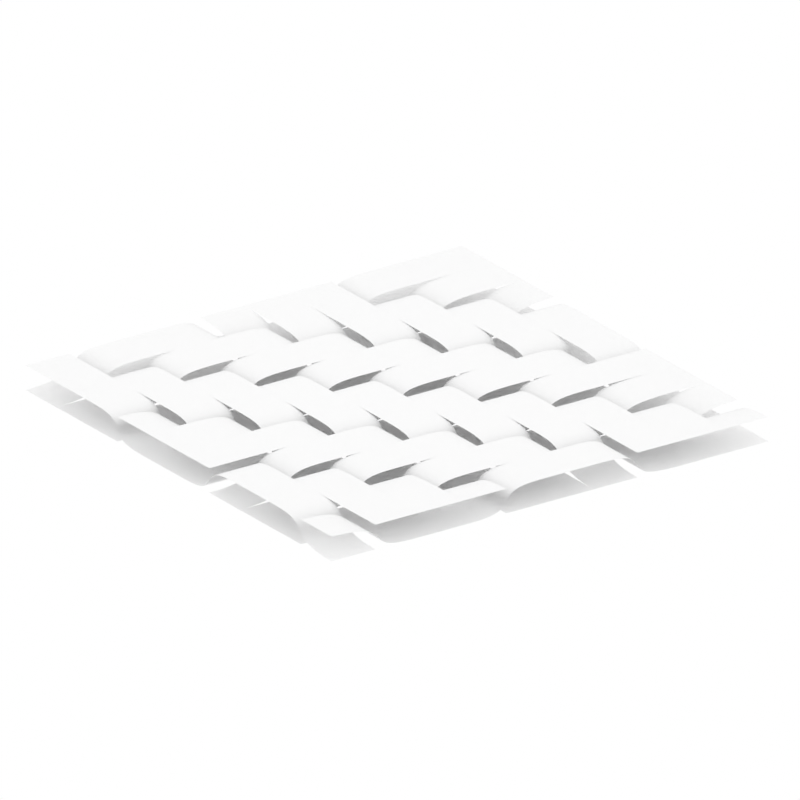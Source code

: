 # Source: untitled2.blend  (saved by Blender 3.5.8; exported with 4.5.12 LTS)
import bpy
from mathutils import Matrix  # noqa: F401  (used for matrix-valued properties, if any)

bpy.ops.wm.read_factory_settings(use_empty=True)
scene = bpy.context.scene
scene.name = 'Scene'

# ---- collections
col_edgecollection = bpy.data.collections.new('EdgeCollection'); scene.collection.children.link(col_edgecollection)
col_edgecollection.hide_viewport = True

# ---- images (referenced by path relative to the original .blend; pixels are not part of the script)
import os
ASSET_DIR = os.environ.get("B2B_ASSET_DIR", "")  # directory of the original .blend (textures are referenced by path, not embedded)
HERE = os.path.dirname(os.path.abspath(__file__))  # packed textures are extracted next to this script under _unpacked/

def load_image(name, relpath, width, height, colorspace="sRGB"):
    """Load a texture the original file referenced (path relative to the .blend, or extracted next to this script)."""
    p = next((c for c in (os.path.join(HERE, relpath), os.path.join(ASSET_DIR, relpath)) if relpath and os.path.exists(c)), "")
    if p:
        img = bpy.data.images.load(p, check_existing=True)
        img.name = name
    else:  # same state as the original file: an image datablock whose file is absent (Cycles renders it pink)
        img = bpy.data.images.new(name, width, height)
        img.source = "FILE"
        img.filepath = "//" + (relpath or name)
    img.colorspace_settings.name = colorspace
    return img
img_bamboo_wood_semigloss_albedo_png = load_image('bamboo-wood-semigloss-albedo.png', 'bamboo-wood-semigloss-albedo.png', 1024, 1024, 'sRGB')
img_bamboo_wood_semigloss_metal_png = load_image('bamboo-wood-semigloss-metal.png', 'bamboo-wood-semigloss-metal.png', 1024, 1024, 'Non-Color')
img_bamboo_wood_semigloss_roughness_png = load_image('bamboo-wood-semigloss-roughness.png', 'bamboo-wood-semigloss-roughness.png', 1024, 1024, 'Non-Color')
img_bamboo_wood_semigloss_normal_png = load_image('bamboo-wood-semigloss-normal.png', 'bamboo-wood-semigloss-normal.png', 1024, 1024, 'Non-Color')
img_scythian_tombs_2_1k_hdr = load_image('scythian_tombs_2_1k.hdr', 'scythian_tombs_2_1k.hdr', 1024, 1024, 'Linear Rec.709')

# ---- materials (node trees are filled in below, after node groups)
mat_pipeshader = bpy.data.materials.new('pipeshader')
mat_pipeshader.use_raytrace_refraction = True
mat_pipeshader.use_screen_refraction = True
mat_pipeshader.thickness_mode = 'SLAB'

# ---- node groups
ng_pipes = bpy.data.node_groups.new('pipes', 'GeometryNodeTree')
_s = ng_pipes.interface.new_socket(name='Geometry', in_out='OUTPUT', socket_type='NodeSocketGeometry')
_s = ng_pipes.interface.new_socket(name='Geometry', in_out='INPUT', socket_type='NodeSocketGeometry')
_s = ng_pipes.interface.new_socket(name='Q_PRE_UP', in_out='INPUT', socket_type='NodeSocketInt')
_s.default_value = 10000
_s = ng_pipes.interface.new_socket(name='Q_PRE_DOWN', in_out='INPUT', socket_type='NodeSocketInt')
_s.default_value = -2
_s = ng_pipes.interface.new_socket(name='Q_POST', in_out='INPUT', socket_type='NodeSocketInt')
_s.default_value = 10000
_s = ng_pipes.interface.new_socket(name='General Trim', in_out='INPUT', socket_type='NodeSocketFloat')
_s.subtype = 'FACTOR'
_s.default_value = 1.0
_s.min_value = 0.0
_s.max_value = 1.0
_s = ng_pipes.interface.new_socket(name='Strip Start', in_out='INPUT', socket_type='NodeSocketVector')
_s.subtype = 'TRANSLATION'
_s.default_value = (0.4, 0.0, 0.0)
_s = ng_pipes.interface.new_socket(name='Strip End', in_out='INPUT', socket_type='NodeSocketVector')
_s.subtype = 'TRANSLATION'
_s.default_value = (-0.4, 0.0, 0.0)
_s = ng_pipes.interface.new_socket(name='Pipe Radius', in_out='INPUT', socket_type='NodeSocketFloat')
_s.subtype = 'DISTANCE'
_s.default_value = 0.35
_s.min_value = 0.0
_s = ng_pipes.interface.new_socket(name='Shade Smooth', in_out='INPUT', socket_type='NodeSocketBool')
_s.default_value = True
_s = ng_pipes.interface.new_socket(name='pipe_strip', in_out='INPUT', socket_type='NodeSocketBool')
_s.default_value = True
_s = ng_pipes.interface.new_socket(name='Resolution', in_out='INPUT', socket_type='NodeSocketInt')
_s.default_value = 64
_s.min_value = 3
_s.max_value = 512
ng_pipes.is_modifier = True
# nodes of 'pipes' reference scene objects; filled in after objects exist

# ---- material node trees
mat_pipeshader.use_nodes = True; mat_pipeshader.node_tree.nodes.clear()
_N = mat_pipeshader.node_tree.nodes; _L = mat_pipeshader.node_tree.links
n0 = _N.new('NodeFrame'); n0.name = 'Frame'; n0.location = (470, 1830)
n0.label = 'Mapping'
n0.width = 450
n1 = _N.new('NodeFrame'); n1.name = 'Frame.001'; n1.location = (1084, 1890)
n1.label = 'Textures'
n1.width = 357
n2 = _N.new('ShaderNodeBsdfDiffuse'); n2.name = 'Diffuse BSDF'; n2.location = (321, 510)
n2.inputs[1].default_value = 1.0
n3 = _N.new('ShaderNodeBevel'); n3.name = 'Bevel'; n3.location = (-96, -433)
n3.samples = 12
n3.inputs[0].default_value = 1.75
n4 = _N.new('ShaderNodeTexCoord'); n4.name = 'Texture Coordinate'; n4.location = (-920, 700)
n5 = _N.new('ShaderNodeAmbientOcclusion'); n5.name = 'Ambient Occlusion.001'; n5.location = (-180, 940)
n5.samples = 64
n5.only_local = True
n5.inputs[1].default_value = 2.99
n6 = _N.new('ShaderNodeValToRGB'); n6.name = 'ColorRamp.002'; n6.location = (40, 920)
while len(n6.color_ramp.elements) > 1: n6.color_ramp.elements.remove(n6.color_ramp.elements[-1])
n6.color_ramp.elements[0].position = 0.4364; n6.color_ramp.elements[0].color = (0.0, 0.0, 0.0, 1.0)
_e = n6.color_ramp.elements.new(0.6073); _e.color = (1.0, 1.0, 1.0, 1.0)
n7 = _N.new('ShaderNodeHueSaturation'); n7.name = 'Hue Saturation Value'; n7.location = (-180, 500)
n7.inputs[0].default_value = 0.0
n7.inputs[2].default_value = 0.09
n8 = _N.new('ShaderNodeMapping'); n8.name = 'Mapping'; n8.location = (-700, 720)
n8.inputs[2].default_value = (0.0, 0.0, 0.7243)
n9 = _N.new('ShaderNodeMapping'); n9.name = 'Mapping.001'; n9.location = (-700, 360)
n9.hide = True
n9.inputs[2].default_value = (0.0, 0.0, 0.2519)
n10 = _N.new('ShaderNodeTexWave'); n10.name = 'Wave Texture.001'; n10.location = (-400, 620)
n10.bands_direction = 'Y'
n10.wave_profile = 'TRI'
n10.inputs[1].default_value = 18.9
n11 = _N.new('ShaderNodeTexWave'); n11.name = 'Wave Texture'; n11.location = (-400, 720)
n11.wave_profile = 'TRI'
n11.inputs[1].default_value = 18.9
n12 = _N.new('ShaderNodeShaderToRGB'); n12.name = 'Shader to RGB'; n12.location = (130, 1080)
n13 = _N.new('ShaderNodeBsdfDiffuse'); n13.name = 'Diffuse BSDF.001'; n13.location = (-120, 1100)
n14 = _N.new('ShaderNodeMix'); n14.name = 'Mix.001'; n14.location = (360, 840)
n14.data_type = 'RGBA'
n14.inputs[7].default_value = (1.0, 1.0, 1.0, 1.0)
n15 = _N.new('ShaderNodeMapping'); n15.name = 'Mapping.002'; n15.location = (780, 20)
n15.inputs[2].default_value = (0.0, 0.0, 0.7854)
n15.inputs[3].default_value = (4.0, 1.0, 1.0)
n16 = _N.new('ShaderNodeTexCoord'); n16.name = 'Texture Coordinate.001'; n16.location = (600, 20)
n17 = _N.new('ShaderNodeTexVoronoi'); n17.name = 'Voronoi Texture'; n17.location = (960, 0)
n17.voronoi_dimensions = '2D'
n17.distance = 'CHEBYCHEV'
n17.inputs[2].default_value = 70.6
n17.inputs[8].default_value = 0.0
n18 = _N.new('ShaderNodeShaderToRGB'); n18.name = 'Shader to RGB.001'; n18.location = (980, 260)
n19 = _N.new('ShaderNodeMapping'); n19.name = 'Mapping.003'; n19.location = (280, -30)
n19.inputs[2].default_value = (0.0, 0.0, 1.571)
n20 = _N.new('ShaderNodeTexCoord'); n20.name = 'Texture Coordinate.002'; n20.location = (30, -30)
n21 = _N.new('ShaderNodeAttribute'); n21.name = 'Attribute.001'; n21.location = (50, -290)
n21.attribute_name = 'UV'
n22 = _N.new('ShaderNodeNormalMap'); n22.name = 'Normal Map'; n22.location = (1400, 700)
n23 = _N.new('ShaderNodeOutputMaterial'); n23.name = 'Material Output'; n23.location = (2440, 480)
n24 = _N.new('NodeReroute'); n24.name = 'Reroute'; n24.location = (36, -577)
n24.width = 16
n24.socket_idname = 'NodeSocketVector'
n25 = _N.new('ShaderNodeTexImage'); n25.name = 'Image Texture'; n25.location = (86, -30)
n25.label = 'Base Color'
n25.image = img_bamboo_wood_semigloss_albedo_png
n26 = _N.new('ShaderNodeTexImage'); n26.name = 'Image Texture.001'; n26.location = (86, -310)
n26.label = 'Metallic'
n26.image = img_bamboo_wood_semigloss_metal_png
n27 = _N.new('ShaderNodeTexImage'); n27.name = 'Image Texture.002'; n27.location = (86, -590)
n27.label = 'Roughness'
n27.image = img_bamboo_wood_semigloss_roughness_png
n28 = _N.new('ShaderNodeTexImage'); n28.name = 'Image Texture.003'; n28.location = (86, -870)
n28.label = 'Normal'
n28.image = img_bamboo_wood_semigloss_normal_png
n29 = _N.new('ShaderNodeBump'); n29.name = 'Bump'; n29.location = (1480, 960)
n29.inputs[0].default_value = 0.412
n29.inputs[1].default_value = 1.0
n29.inputs[2].default_value = 1.0
n30 = _N.new('ShaderNodeBsdfGlass'); n30.name = 'Glass BSDF'; n30.location = (540, 604)
n30.distribution = 'BECKMANN'
n30.inputs[2].default_value = 4.12
n31 = _N.new('ShaderNodeValToRGB'); n31.name = 'ColorRamp.001'; n31.location = (-108, 62)
n31.color_ramp.interpolation = 'EASE'
while len(n31.color_ramp.elements) > 1: n31.color_ramp.elements.remove(n31.color_ramp.elements[-1])
n31.color_ramp.elements[0].position = 0.09091; n31.color_ramp.elements[0].color = (0.0, 0.0, 0.0, 1.0)
_e = n31.color_ramp.elements.new(0.24); _e.color = (0.5, 0.5, 0.5, 1.0)
_e = n31.color_ramp.elements.new(0.28); _e.color = (1.0, 1.0, 1.0, 1.0)
n32 = _N.new('ShaderNodeMix'); n32.name = 'Mix.002'; n32.location = (-80, 740)
n32.data_type = 'RGBA'
n32.blend_type = 'MULTIPLY'
n32.clamp_factor = False
n32.clamp_result = True
n32.inputs[0].default_value = 1.0
n33 = _N.new('ShaderNodeLayerWeight'); n33.name = 'Layer Weight'; n33.location = (-483, 24)
n33.inputs[0].default_value = 0.43
n34 = _N.new('ShaderNodeValToRGB'); n34.name = 'ColorRamp'; n34.location = (-130, -177)
n34.color_ramp.interpolation = 'EASE'
while len(n34.color_ramp.elements) > 1: n34.color_ramp.elements.remove(n34.color_ramp.elements[-1])
n34.color_ramp.elements[0].position = 0.0; n34.color_ramp.elements[0].color = (0.0, 0.0, 0.0, 1.0)
_e = n34.color_ramp.elements.new(0.8364); _e.color = (1.0, 1.0, 1.0, 1.0)
n35 = _N.new('ShaderNodeAmbientOcclusion'); n35.name = 'Ambient Occlusion'; n35.location = (-215, 253)
n35.samples = 64
n35.inputs[1].default_value = 0.14
n36 = _N.new('ShaderNodeBsdfPrincipled'); n36.name = 'Principled BSDF.001'; n36.location = (1680, 1240)
n36.distribution = 'GGX'
n36.subsurface_method = 'RANDOM_WALK_SKIN'
n36.inputs[3].default_value = 1.45
n36.inputs[27].default_value = (0.0, 0.0, 0.0, 1.0)
n36.inputs[28].default_value = 1.0
n37 = _N.new('ShaderNodeMix'); n37.name = 'Mix.003'; n37.location = (1520, 340)
n37.data_type = 'RGBA'
n37.blend_type = 'LINEAR_LIGHT'
n37.inputs[0].default_value = 1.0
n38 = _N.new('ShaderNodeMixShader'); n38.name = 'Mix Shader.001'; n38.location = (940, 400)
n39 = _N.new('ShaderNodeAttribute'); n39.name = 'Attribute'; n39.location = (-600, 340)
n39.attribute_name = 'vcol'
n40 = _N.new('ShaderNodeMix'); n40.name = 'Mix'; n40.location = (80, 420)
n40.data_type = 'RGBA'
n41 = _N.new('ShaderNodeMix'); n41.name = 'Mix.004'; n41.location = (-340, 0)
n41.data_type = 'RGBA'
n41.inputs[6].default_value = (0.05054, 0.05054, 0.05054, 1.0)
n41.inputs[7].default_value = (1.0, 1.0, 1.0, 1.0)
n42 = _N.new('ShaderNodeMath'); n42.name = 'Math.001'; n42.location = (-800, -140)
n42.operation = 'DIVIDE'
n42.inputs[1].default_value = 3.0
n43 = _N.new('ShaderNodeBsdfPrincipled'); n43.name = 'Principled BSDF'; n43.location = (600, 280)
n43.distribution = 'GGX'
n43.subsurface_method = 'RANDOM_WALK_SKIN'
n43.inputs[2].default_value = 1.0
n43.inputs[3].default_value = 1.45
n43.inputs[27].default_value = (0.0, 0.0, 0.0, 1.0)
n43.inputs[28].default_value = 1.0
n44 = _N.new('ShaderNodeAttribute'); n44.name = 'Attribute.002'; n44.location = (-1400, 140)
n44.attribute_name = 'it'
n45 = _N.new('ShaderNodeMath'); n45.name = 'Math'; n45.location = (-960, -40)
n45.operation = 'PINGPONG'
n45.inputs[1].default_value = 2.0
n46 = _N.new('ShaderNodeMath'); n46.name = 'Math.003'; n46.location = (-860, 200)
n46.operation = 'MODULO'
n46.inputs[1].default_value = 2.0
n47 = _N.new('ShaderNodeMath'); n47.name = 'Math.004'; n47.location = (-1180, 40)
n47.inputs[1].default_value = 3.0
n48 = _N.new('ShaderNodeValue'); n48.name = 'Value'; n48.location = (2440, 320)
n48.outputs[0].default_value = 0.0
n19.parent = n0
n20.parent = n0
n21.parent = n0
n24.parent = n1
n25.parent = n1
n26.parent = n1
n27.parent = n1
n28.parent = n1
_L.new(n33.outputs[1], n34.inputs[0])
_L.new(n35.outputs[1], n40.inputs[0])
_L.new(n33.outputs[0], n31.inputs[0])
_L.new(n39.outputs[0], n40.inputs[7])
_L.new(n39.outputs[0], n7.inputs[4])
_L.new(n7.outputs[0], n40.inputs[6])
_L.new(n7.outputs[0], n2.inputs[0])
_L.new(n3.outputs[0], n43.inputs[5])
_L.new(n8.outputs[0], n11.inputs[0])
_L.new(n35.outputs[0], n14.inputs[2])
_L.new(n4.outputs[4], n8.inputs[0])
_L.new(n5.outputs[0], n6.inputs[0])
_L.new(n6.outputs[0], n14.inputs[0])
_L.new(n32.outputs[2], n14.inputs[6])
_L.new(n11.outputs[0], n32.inputs[6])
_L.new(n10.outputs[0], n32.inputs[7])
_L.new(n4.outputs[4], n9.inputs[0])
_L.new(n9.outputs[0], n10.inputs[0])
_L.new(n13.outputs[0], n12.inputs[0])
_L.new(n43.outputs[0], n18.inputs[0])
_L.new(n15.outputs[0], n17.inputs[0])
_L.new(n16.outputs[5], n15.inputs[0])
_L.new(n18.outputs[0], n37.inputs[7])
_L.new(n17.outputs[0], n37.inputs[6])
_L.new(n43.outputs[0], n38.inputs[1])
_L.new(n25.outputs[0], n36.inputs[0])
_L.new(n26.outputs[0], n36.inputs[1])
_L.new(n27.outputs[0], n36.inputs[2])
_L.new(n28.outputs[0], n22.inputs[1])
_L.new(n24.outputs[0], n25.inputs[0])
_L.new(n24.outputs[0], n26.inputs[0])
_L.new(n24.outputs[0], n27.inputs[0])
_L.new(n24.outputs[0], n28.inputs[0])
_L.new(n19.outputs[0], n24.inputs[0])
_L.new(n21.outputs[0], n19.inputs[0])
_L.new(n22.outputs[0], n29.inputs[4])
_L.new(n29.outputs[0], n36.inputs[5])
_L.new(n25.outputs[0], n29.inputs[3])
_L.new(n2.outputs[0], n38.inputs[2])
_L.new(n34.outputs[0], n38.inputs[0])
_L.new(n41.outputs[2], n43.inputs[0])
_L.new(n47.outputs[0], n45.inputs[0])
_L.new(n44.outputs[2], n46.inputs[0])
_L.new(n45.outputs[0], n41.inputs[0])
_L.new(n43.outputs[0], n23.inputs[0])
_L.new(n44.outputs[2], n47.inputs[0])
_L.new(n48.outputs[0], n23.inputs[3])
n23.is_active_output = True

# ---- world
world_world = bpy.data.worlds.new('World'); scene.world = world_world
world_world.use_nodes = True; world_world.node_tree.nodes.clear()
_N = world_world.node_tree.nodes; _L = world_world.node_tree.links
n0 = _N.new('ShaderNodeTexEnvironment'); n0.name = 'Environment Texture'; n0.location = (-280, 275)
n0.image = img_scythian_tombs_2_1k_hdr
n1 = _N.new('ShaderNodeBackground'); n1.name = 'Background.001'; n1.location = (230, 434)
n1.inputs[0].default_value = (1.0, 1.0, 1.0, 1.0)
n2 = _N.new('ShaderNodeLightPath'); n2.name = 'Light Path'; n2.location = (87, 128)
n3 = _N.new('ShaderNodeOutputWorld'); n3.name = 'World Output'; n3.location = (657, 308)
n4 = _N.new('ShaderNodeMixShader'); n4.name = 'Mix Shader'; n4.location = (475, 367)
n5 = _N.new('ShaderNodeBackground'); n5.name = 'Background'; n5.location = (10, 300)
n5.inputs[0].default_value = (1.0, 1.0, 1.0, 1.0)
_L.new(n1.outputs[0], n4.inputs[2])
_L.new(n2.outputs[0], n4.inputs[0])
_L.new(n5.outputs[0], n4.inputs[1])
_L.new(n5.outputs[0], n3.inputs[0])
n3.is_active_output = True
world_world.color = (0.05088, 0.05088, 0.05088)
world_world.use_sun_shadow = False
world_world.sun_shadow_jitter_overblur = 0.0

# ---- cameras
cam_camera_002 = bpy.data.cameras.new('Camera.002')
cam_camera_002.type = 'ORTHO'
cam_camera_002.clip_start = 0.001
cam_camera_002.ortho_scale = 12.02
cam_camera = bpy.data.cameras.new('Camera')
cam_camera.type = 'ORTHO'
cam_camera.ortho_scale = 1.5

# ---- meshes
me_edges_x = bpy.data.meshes.new('edges x')
me_edges_x.from_pydata([(-0.05, 0.0, 0.025), (0.05, 0.0, 0.025), (-0.05, 0.1, -0.025), (0.05, 0.1, -0.025), (-0.05, 0.2, -0.025), (0.05, 0.2, -0.025), (-0.05, 0.3, -0.025), (0.05, 0.3, -0.025), (-0.05, 0.4, 0.025), (0.05, 0.4, 0.025), (-0.05, 0.5, 0.025), (0.05, 0.5, 0.025), (-0.05, 0.6, 0.025), (0.05, 0.6, 0.025), (-0.05, 0.7, -0.025), (0.05, 0.7, -0.025), (-0.05, 0.8, -0.025), (0.05, 0.8, -0.025), (-0.05, 0.9, -0.025), (0.05, 0.9, -0.025), (0.05, 0.0, 0.025), (0.05, 0.0, 0.025), (0.05, 0.0, 0.025), (0.15, 0.0, 0.025), (0.05, 0.1, -0.025), (0.05, 0.1, 0.025), (0.05, 0.1, 0.025), (0.15, 0.1, 0.025), (0.05, 0.2, -0.025), (0.05, 0.2, -0.025), (0.05, 0.2, -0.025), (0.15, 0.2, -0.025), (0.05, 0.3, -0.025), (0.05, 0.3, -0.025), (0.05, 0.3, -0.025), (0.15, 0.3, -0.025), (0.05, 0.4, 0.025), (0.05, 0.4, -0.025), (0.05, 0.4, -0.025), (0.15, 0.4, -0.025), (0.05, 0.5, 0.025), (0.05, 0.5, 0.025), (0.05, 0.5, 0.025), (0.15, 0.5, 0.025), (0.05, 0.6, 0.025), (0.05, 0.6, 0.025), (0.05, 0.6, 0.025), (0.15, 0.6, 0.025), (0.05, 0.7, -0.025), (0.05, 0.7, 0.025), (0.05, 0.7, 0.025), (0.15, 0.7, 0.025), (0.05, 0.8, -0.025), (0.05, 0.8, -0.025), (0.05, 0.8, -0.025), (0.15, 0.8, -0.025), (0.05, 0.9, -0.025), (0.05, 0.9, -0.025), (0.05, 0.9, -0.025), (0.15, 0.9, -0.025), (0.15, 0.0, 0.025), (0.15, 0.0, 0.025), (0.15, 0.0, 0.025), (0.25, 0.0, 0.025), (0.15, 0.1, 0.025), (0.15, 0.1, 0.025), (0.15, 0.1, 0.025), (0.25, 0.1, 0.025), (0.15, 0.2, -0.025), (0.15, 0.2, 0.025), (0.15, 0.2, 0.025), (0.25, 0.2, 0.025), (0.15, 0.3, -0.025), (0.15, 0.3, -0.025), (0.15, 0.3, -0.025), (0.25, 0.3, -0.025), (0.15, 0.4, -0.025), (0.15, 0.4, -0.025), (0.15, 0.4, -0.025), (0.25, 0.4, -0.025), (0.15, 0.5, 0.025), (0.15, 0.5, -0.025), (0.15, 0.5, -0.025), (0.25, 0.5, -0.025), (0.15, 0.6, 0.025), (0.15, 0.6, 0.025), (0.15, 0.6, 0.025), (0.25, 0.6, 0.025), (0.15, 0.7, 0.025), (0.15, 0.7, 0.025), (0.15, 0.7, 0.025), (0.25, 0.7, 0.025), (0.15, 0.8, -0.025), (0.15, 0.8, 0.025), (0.15, 0.8, 0.025), (0.25, 0.8, 0.025), (0.15, 0.9, -0.025), (0.15, 0.9, -0.025), (0.15, 0.9, -0.025), (0.25, 0.9, -0.025), (0.25, 0.0, 0.025), (0.25, 0.0, -0.025), (0.25, 0.0, -0.025), (0.35, 0.0, -0.025), (0.25, 0.1, 0.025), (0.25, 0.1, 0.025), (0.25, 0.1, 0.025), (0.35, 0.1, 0.025), (0.25, 0.2, 0.025), (0.25, 0.2, 0.025), (0.25, 0.2, 0.025), (0.35, 0.2, 0.025), (0.25, 0.3, -0.025), (0.25, 0.3, 0.025), (0.25, 0.3, 0.025), (0.35, 0.3, 0.025), (0.25, 0.4, -0.025), (0.25, 0.4, -0.025), (0.25, 0.4, -0.025), (0.35, 0.4, -0.025), (0.25, 0.5, -0.025), (0.25, 0.5, -0.025), (0.25, 0.5, -0.025), (0.35, 0.5, -0.025), (0.25, 0.6, 0.025), (0.25, 0.6, -0.025), (0.25, 0.6, -0.025), (0.35, 0.6, -0.025), (0.25, 0.7, 0.025), (0.25, 0.7, 0.025), (0.25, 0.7, 0.025), (0.35, 0.7, 0.025), (0.25, 0.8, 0.025), (0.25, 0.8, 0.025), (0.25, 0.8, 0.025), (0.35, 0.8, 0.025), (0.25, 0.9, -0.025), (0.25, 0.9, 0.025), (0.25, 0.9, 0.025), (0.35, 0.9, 0.025), (0.35, 0.0, -0.025), (0.35, 0.0, -0.025), (0.35, 0.0, -0.025), (0.45, 0.0, -0.025), (0.35, 0.1, 0.025), (0.35, 0.1, -0.025), (0.35, 0.1, -0.025), (0.45, 0.1, -0.025), (0.35, 0.2, 0.025), (0.35, 0.2, 0.025), (0.35, 0.2, 0.025), (0.45, 0.2, 0.025), (0.35, 0.3, 0.025), (0.35, 0.3, 0.025), (0.35, 0.3, 0.025), (0.45, 0.3, 0.025), (0.35, 0.4, -0.025), (0.35, 0.4, 0.025), (0.35, 0.4, 0.025), (0.45, 0.4, 0.025), (0.35, 0.5, -0.025), (0.35, 0.5, -0.025), (0.35, 0.5, -0.025), (0.45, 0.5, -0.025), (0.35, 0.6, -0.025), (0.35, 0.6, -0.025), (0.35, 0.6, -0.025), (0.45, 0.6, -0.025), (0.35, 0.7, 0.025), (0.35, 0.7, -0.025), (0.35, 0.7, -0.025), (0.45, 0.7, -0.025), (0.35, 0.8, 0.025), (0.35, 0.8, 0.025), (0.35, 0.8, 0.025), (0.45, 0.8, 0.025), (0.35, 0.9, 0.025), (0.35, 0.9, 0.025), (0.35, 0.9, 0.025), (0.45, 0.9, 0.025), (0.45, 0.0, -0.025), (0.45, 0.0, -0.025), (0.45, 0.0, -0.025), (0.55, 0.0, -0.025), (0.45, 0.1, -0.025), (0.45, 0.1, -0.025), (0.45, 0.1, -0.025), (0.55, 0.1, -0.025), (0.45, 0.2, 0.025), (0.45, 0.2, -0.025), (0.45, 0.2, -0.025), (0.55, 0.2, -0.025), (0.45, 0.3, 0.025), (0.45, 0.3, 0.025), (0.45, 0.3, 0.025), (0.55, 0.3, 0.025), (0.45, 0.4, 0.025), (0.45, 0.4, 0.025), (0.45, 0.4, 0.025), (0.55, 0.4, 0.025), (0.45, 0.5, -0.025), (0.45, 0.5, 0.025), (0.45, 0.5, 0.025), (0.55, 0.5, 0.025), (0.45, 0.6, -0.025), (0.45, 0.6, -0.025), (0.45, 0.6, -0.025), (0.55, 0.6, -0.025), (0.45, 0.7, -0.025), (0.45, 0.7, -0.025), (0.45, 0.7, -0.025), (0.55, 0.7, -0.025), (0.45, 0.8, 0.025), (0.45, 0.8, -0.025), (0.45, 0.8, -0.025), (0.55, 0.8, -0.025), (0.45, 0.9, 0.025), (0.45, 0.9, 0.025), (0.45, 0.9, 0.025), (0.55, 0.9, 0.025), (0.55, 0.0, -0.025), (0.55, 0.0, 0.025), (0.55, 0.0, 0.025), (0.65, 0.0, 0.025), (0.55, 0.1, -0.025), (0.55, 0.1, -0.025), (0.55, 0.1, -0.025), (0.65, 0.1, -0.025), (0.55, 0.2, -0.025), (0.55, 0.2, -0.025), (0.55, 0.2, -0.025), (0.65, 0.2, -0.025), (0.55, 0.3, 0.025), (0.55, 0.3, -0.025), (0.55, 0.3, -0.025), (0.65, 0.3, -0.025), (0.55, 0.4, 0.025), (0.55, 0.4, 0.025), (0.55, 0.4, 0.025), (0.65, 0.4, 0.025), (0.55, 0.5, 0.025), (0.55, 0.5, 0.025), (0.55, 0.5, 0.025), (0.65, 0.5, 0.025), (0.55, 0.6, -0.025), (0.55, 0.6, 0.025), (0.55, 0.6, 0.025), (0.65, 0.6, 0.025), (0.55, 0.7, -0.025), (0.55, 0.7, -0.025), (0.55, 0.7, -0.025), (0.65, 0.7, -0.025), (0.55, 0.8, -0.025), (0.55, 0.8, -0.025), (0.55, 0.8, -0.025), (0.65, 0.8, -0.025), (0.55, 0.9, 0.025), (0.55, 0.9, -0.025), (0.55, 0.9, -0.025), (0.65, 0.9, -0.025), (0.65, 0.0, 0.025), (0.65, 0.0, 0.025), (0.65, 0.0, 0.025), (0.75, 0.0, 0.025), (0.65, 0.1, -0.025), (0.65, 0.1, 0.025), (0.65, 0.1, 0.025), (0.75, 0.1, 0.025), (0.65, 0.2, -0.025), (0.65, 0.2, -0.025), (0.65, 0.2, -0.025), (0.75, 0.2, -0.025), (0.65, 0.3, -0.025), (0.65, 0.3, -0.025), (0.65, 0.3, -0.025), (0.75, 0.3, -0.025), (0.65, 0.4, 0.025), (0.65, 0.4, -0.025), (0.65, 0.4, -0.025), (0.75, 0.4, -0.025), (0.65, 0.5, 0.025), (0.65, 0.5, 0.025), (0.65, 0.5, 0.025), (0.75, 0.5, 0.025), (0.65, 0.6, 0.025), (0.65, 0.6, 0.025), (0.65, 0.6, 0.025), (0.75, 0.6, 0.025), (0.65, 0.7, -0.025), (0.65, 0.7, 0.025), (0.65, 0.7, 0.025), (0.75, 0.7, 0.025), (0.65, 0.8, -0.025), (0.65, 0.8, -0.025), (0.65, 0.8, -0.025), (0.75, 0.8, -0.025), (0.65, 0.9, -0.025), (0.65, 0.9, -0.025), (0.65, 0.9, -0.025), (0.75, 0.9, -0.025), (0.75, 0.0, 0.025), (0.75, 0.0, 0.025), (0.75, 0.0, 0.025), (0.85, 0.0, 0.025), (0.75, 0.1, 0.025), (0.75, 0.1, 0.025), (0.75, 0.1, 0.025), (0.85, 0.1, 0.025), (0.75, 0.2, -0.025), (0.75, 0.2, 0.025), (0.75, 0.2, 0.025), (0.85, 0.2, 0.025), (0.75, 0.3, -0.025), (0.75, 0.3, -0.025), (0.75, 0.3, -0.025), (0.85, 0.3, -0.025), (0.75, 0.4, -0.025), (0.75, 0.4, -0.025), (0.75, 0.4, -0.025), (0.85, 0.4, -0.025), (0.75, 0.5, 0.025), (0.75, 0.5, -0.025), (0.75, 0.5, -0.025), (0.85, 0.5, -0.025), (0.75, 0.6, 0.025), (0.75, 0.6, 0.025), (0.75, 0.6, 0.025), (0.85, 0.6, 0.025), (0.75, 0.7, 0.025), (0.75, 0.7, 0.025), (0.75, 0.7, 0.025), (0.85, 0.7, 0.025), (0.75, 0.8, -0.025), (0.75, 0.8, 0.025), (0.75, 0.8, 0.025), (0.85, 0.8, 0.025), (0.75, 0.9, -0.025), (0.75, 0.9, -0.025), (0.75, 0.9, -0.025), (0.85, 0.9, -0.025), (0.85, 0.0, 0.025), (0.85, 0.0, -0.025), (0.85, 0.0, -0.025), (0.95, 0.0, -0.025), (0.85, 0.1, 0.025), (0.85, 0.1, 0.025), (0.85, 0.1, 0.025), (0.95, 0.1, 0.025), (0.85, 0.2, 0.025), (0.85, 0.2, 0.025), (0.85, 0.2, 0.025), (0.95, 0.2, 0.025), (0.85, 0.3, -0.025), (0.85, 0.3, 0.025), (0.85, 0.3, 0.025), (0.95, 0.3, 0.025), (0.85, 0.4, -0.025), (0.85, 0.4, -0.025), (0.85, 0.4, -0.025), (0.95, 0.4, -0.025), (0.85, 0.5, -0.025), (0.85, 0.5, -0.025), (0.85, 0.5, -0.025), (0.95, 0.5, -0.025), (0.85, 0.6, 0.025), (0.85, 0.6, -0.025), (0.85, 0.6, -0.025), (0.95, 0.6, -0.025), (0.85, 0.7, 0.025), (0.85, 0.7, 0.025), (0.85, 0.7, 0.025), (0.95, 0.7, 0.025), (0.85, 0.8, 0.025), (0.85, 0.8, 0.025), (0.85, 0.8, 0.025), (0.95, 0.8, 0.025), (0.85, 0.9, -0.025), (0.85, 0.9, 0.025), (0.85, 0.9, 0.025), (0.95, 0.9, 0.025)], [(0, 1), (2, 3), (4, 5), (6, 7), (8, 9), (10, 11), (12, 13), (14, 15), (16, 17), (18, 19), (20, 21), (22, 23), (24, 25), (26, 27), (28, 29), (30, 31), (32, 33), (34, 35), (36, 37), (38, 39), (40, 41), (42, 43), (44, 45), (46, 47), (48, 49), (50, 51), (52, 53), (54, 55), (56, 57), (58, 59), (60, 61), (62, 63), (64, 65), (66, 67), (68, 69), (70, 71), (72, 73), (74, 75), (76, 77), (78, 79), (80, 81), (82, 83), (84, 85), (86, 87), (88, 89), (90, 91), (92, 93), (94, 95), (96, 97), (98, 99), (100, 101), (102, 103), (104, 105), (106, 107), (108, 109), (110, 111), (112, 113), (114, 115), (116, 117), (118, 119), (120, 121), (122, 123), (124, 125), (126, 127), (128, 129), (130, 131), (132, 133), (134, 135), (136, 137), (138, 139), (140, 141), (142, 143), (144, 145), (146, 147), (148, 149), (150, 151), (152, 153), (154, 155), (156, 157), (158, 159), (160, 161), (162, 163), (164, 165), (166, 167), (168, 169), (170, 171), (172, 173), (174, 175), (176, 177), (178, 179), (180, 181), (182, 183), (184, 185), (186, 187), (188, 189), (190, 191), (192, 193), (194, 195), (196, 197), (198, 199), (200, 201), (202, 203), (204, 205), (206, 207), (208, 209), (210, 211), (212, 213), (214, 215), (216, 217), (218, 219), (220, 221), (222, 223), (224, 225), (226, 227), (228, 229), (230, 231), (232, 233), (234, 235), (236, 237), (238, 239), (240, 241), (242, 243), (244, 245), (246, 247), (248, 249), (250, 251), (252, 253), (254, 255), (256, 257), (258, 259), (260, 261), (262, 263), (264, 265), (266, 267), (268, 269), (270, 271), (272, 273), (274, 275), (276, 277), (278, 279), (280, 281), (282, 283), (284, 285), (286, 287), (288, 289), (290, 291), (292, 293), (294, 295), (296, 297), (298, 299), (300, 301), (302, 303), (304, 305), (306, 307), (308, 309), (310, 311), (312, 313), (314, 315), (316, 317), (318, 319), (320, 321), (322, 323), (324, 325), (326, 327), (328, 329), (330, 331), (332, 333), (334, 335), (336, 337), (338, 339), (340, 341), (342, 343), (344, 345), (346, 347), (348, 349), (350, 351), (352, 353), (354, 355), (356, 357), (358, 359), (360, 361), (362, 363), (364, 365), (366, 367), (368, 369), (370, 371), (372, 373), (374, 375), (376, 377), (378, 379)], [])
_ca = me_edges_x.color_attributes.new('vcol', 'FLOAT_COLOR', 'POINT')
_ca.data.foreach_set('color', [0.6, 0.6, 1.0, 1.0, 0.6, 0.6, 1.0, 1.0, 0.6, 0.6, 1.0, 1.0, 0.6, 0.6, 1.0, 1.0, 0.6, 0.6, 1.0, 1.0, 0.6, 0.6, 1.0, 1.0, 0.6, 0.6, 1.0, 1.0, 0.6, 0.6, 1.0, 1.0, 0.6, 0.6, 1.0, 1.0, 0.6, 0.6, 1.0, 1.0, 0.6, 0.6, 1.0, 1.0, 0.6, 0.6, 1.0, 1.0, 0.6, 0.6, 1.0, 1.0, 0.6, 0.6, 1.0, 1.0, 0.6, 0.6, 1.0, 1.0, 0.6, 0.6, 1.0, 1.0, 0.6, 0.6, 1.0, 1.0, 0.6, 0.6, 1.0, 1.0, 0.6, 0.6, 1.0, 1.0, 0.6, 0.6, 1.0, 1.0, 0.6, 0.6, 1.0, 1.0, 0.6, 0.6, 1.0, 1.0, 0.6, 0.6, 1.0, 1.0, 0.6, 0.6, 1.0, 1.0, 0.6, 0.6, 1.0, 1.0, 0.6, 0.6, 1.0, 1.0, 0.6, 0.6, 1.0, 1.0, 0.6, 0.6, 1.0, 1.0, 0.6, 0.6, 1.0, 1.0, 0.6, 0.6, 1.0, 1.0, 0.6, 0.6, 1.0, 1.0, 0.6, 0.6, 1.0, 1.0, 0.6, 0.6, 1.0, 1.0, 0.6, 0.6, 1.0, 1.0, 0.6, 0.6, 1.0, 1.0, 0.6, 0.6, 1.0, 1.0, 0.6, 0.6, 1.0, 1.0, 0.6, 0.6, 1.0, 1.0, 0.6, 0.6, 1.0, 1.0, 0.6, 0.6, 1.0, 1.0, 0.6, 0.6, 1.0, 1.0, 0.6, 0.6, 1.0, 1.0, 0.6, 0.6, 1.0, 1.0, 0.6, 0.6, 1.0, 1.0, 0.6, 0.6, 1.0, 1.0, 0.6, 0.6, 1.0, 1.0, 0.6, 0.6, 1.0, 1.0, 0.6, 0.6, 1.0, 1.0, 0.6, 0.6, 1.0, 1.0, 0.6, 0.6, 1.0, 1.0, 0.6, 0.6, 1.0, 1.0, 0.6, 0.6, 1.0, 1.0, 0.6, 0.6, 1.0, 1.0, 0.6, 0.6, 1.0, 1.0, 0.6, 0.6, 1.0, 1.0, 0.6, 0.6, 1.0, 1.0, 0.6, 0.6, 1.0, 1.0, 0.6, 0.6, 1.0, 1.0, 0.6, 0.6, 1.0, 1.0, 0.6, 0.6, 1.0, 1.0, 0.6, 0.6, 1.0, 1.0, 0.6, 0.6, 1.0, 1.0, 0.6, 0.6, 1.0, 1.0, 0.6, 0.6, 1.0, 1.0, 0.6, 0.6, 1.0, 1.0, 0.6, 0.6, 1.0, 1.0, 0.6, 0.6, 1.0, 1.0, 0.6, 0.6, 1.0, 1.0, 0.6, 0.6, 1.0, 1.0, 0.6, 0.6, 1.0, 1.0, 0.6, 0.6, 1.0, 1.0, 0.6, 0.6, 1.0, 1.0, 0.6, 0.6, 1.0, 1.0, 0.6, 0.6, 1.0, 1.0, 0.6, 0.6, 1.0, 1.0, 0.6, 0.6, 1.0, 1.0, 0.6, 0.6, 1.0, 1.0, 0.6, 0.6, 1.0, 1.0, 0.6, 0.6, 1.0, 1.0, 0.6, 0.6, 1.0, 1.0, 0.6, 0.6, 1.0, 1.0, 0.6, 0.6, 1.0, 1.0, 0.6, 0.6, 1.0, 1.0, 0.6, 0.6, 1.0, 1.0, 0.6, 0.6, 1.0, 1.0, 0.6, 0.6, 1.0, 1.0, 0.6, 0.6, 1.0, 1.0, 0.6, 0.6, 1.0, 1.0, 0.6, 0.6, 1.0, 1.0, 0.6, 0.6, 1.0, 1.0, 0.6, 0.6, 1.0, 1.0, 0.6, 0.6, 1.0, 1.0, 0.6, 0.6, 1.0, 1.0, 0.6, 0.6, 1.0, 1.0, 0.6, 0.6, 1.0, 1.0, 0.6, 0.6, 1.0, 1.0, 0.6, 0.6, 1.0, 1.0, 0.6, 0.6, 1.0, 1.0, 0.6, 0.6, 1.0, 1.0, 0.6, 0.6, 1.0, 1.0, 0.6, 0.6, 1.0, 1.0, 0.6, 0.6, 1.0, 1.0, 0.6, 0.6, 1.0, 1.0, 0.6, 0.6, 1.0, 1.0, 0.6, 0.6, 1.0, 1.0, 0.6, 0.6, 1.0, 1.0, 0.6, 0.6, 1.0, 1.0, 0.6, 0.6, 1.0, 1.0, 0.6, 0.6, 1.0, 1.0, 0.6, 0.6, 1.0, 1.0, 0.6, 0.6, 1.0, 1.0, 0.6, 0.6, 1.0, 1.0, 0.6, 0.6, 1.0, 1.0, 0.6, 0.6, 1.0, 1.0, 0.6, 0.6, 1.0, 1.0, 0.6, 0.6, 1.0, 1.0, 0.6, 0.6, 1.0, 1.0, 0.6, 0.6, 1.0, 1.0, 0.6, 0.6, 1.0, 1.0, 0.6, 0.6, 1.0, 1.0, 0.6, 0.6, 1.0, 1.0, 0.6, 0.6, 1.0, 1.0, 0.6, 0.6, 1.0, 1.0, 0.6, 0.6, 1.0, 1.0, 0.6, 0.6, 1.0, 1.0, 0.6, 0.6, 1.0, 1.0, 0.6, 0.6, 1.0, 1.0, 0.6, 0.6, 1.0, 1.0, 0.6, 0.6, 1.0, 1.0, 0.6, 0.6, 1.0, 1.0, 0.6, 0.6, 1.0, 1.0, 0.6, 0.6, 1.0, 1.0, 0.6, 0.6, 1.0, 1.0, 0.6, 0.6, 1.0, 1.0, 0.6, 0.6, 1.0, 1.0, 0.6, 0.6, 1.0, 1.0, 0.6, 0.6, 1.0, 1.0, 0.6, 0.6, 1.0, 1.0, 0.6, 0.6, 1.0, 1.0, 0.6, 0.6, 1.0, 1.0, 0.6, 0.6, 1.0, 1.0, 0.6, 0.6, 1.0, 1.0, 0.6, 0.6, 1.0, 1.0, 0.6, 0.6, 1.0, 1.0, 0.6, 0.6, 1.0, 1.0, 0.6, 0.6, 1.0, 1.0, 0.6, 0.6, 1.0, 1.0, 0.6, 0.6, 1.0, 1.0, 0.6, 0.6, 1.0, 1.0, 0.6, 0.6, 1.0, 1.0, 0.6, 0.6, 1.0, 1.0, 0.6, 0.6, 1.0, 1.0, 0.6, 0.6, 1.0, 1.0, 0.6, 0.6, 1.0, 1.0, 0.6, 0.6, 1.0, 1.0, 0.6, 0.6, 1.0, 1.0, 0.6, 0.6, 1.0, 1.0, 0.6, 0.6, 1.0, 1.0, 0.6, 0.6, 1.0, 1.0, 0.6, 0.6, 1.0, 1.0, 0.6, 0.6, 1.0, 1.0, 0.6, 0.6, 1.0, 1.0, 0.6, 0.6, 1.0, 1.0, 0.6, 0.6, 1.0, 1.0, 0.6, 0.6, 1.0, 1.0, 0.6, 0.6, 1.0, 1.0, 0.6, 0.6, 1.0, 1.0, 0.6, 0.6, 1.0, 1.0, 0.6, 0.6, 1.0, 1.0, 0.6, 0.6, 1.0, 1.0, 0.6, 0.6, 1.0, 1.0, 0.6, 0.6, 1.0, 1.0, 0.6, 0.6, 1.0, 1.0, 0.6, 0.6, 1.0, 1.0, 0.6, 0.6, 1.0, 1.0, 0.6, 0.6, 1.0, 1.0, 0.6, 0.6, 1.0, 1.0, 0.6, 0.6, 1.0, 1.0, 0.6, 0.6, 1.0, 1.0, 0.6, 0.6, 1.0, 1.0, 0.6, 0.6, 1.0, 1.0, 0.6, 0.6, 1.0, 1.0, 0.6, 0.6, 1.0, 1.0, 0.6, 0.6, 1.0, 1.0, 0.6, 0.6, 1.0, 1.0, 0.6, 0.6, 1.0, 1.0, 0.6, 0.6, 1.0, 1.0, 0.6, 0.6, 1.0, 1.0, 0.6, 0.6, 1.0, 1.0, 0.6, 0.6, 1.0, 1.0, 0.6, 0.6, 1.0, 1.0, 0.6, 0.6, 1.0, 1.0, 0.6, 0.6, 1.0, 1.0, 0.6, 0.6, 1.0, 1.0, 0.6, 0.6, 1.0, 1.0, 0.6, 0.6, 1.0, 1.0, 0.6, 0.6, 1.0, 1.0, 0.6, 0.6, 1.0, 1.0, 0.6, 0.6, 1.0, 1.0, 0.6, 0.6, 1.0, 1.0, 0.6, 0.6, 1.0, 1.0, 0.6, 0.6, 1.0, 1.0, 0.6, 0.6, 1.0, 1.0, 0.6, 0.6, 1.0, 1.0, 0.6, 0.6, 1.0, 1.0, 0.6, 0.6, 1.0, 1.0, 0.6, 0.6, 1.0, 1.0, 0.6, 0.6, 1.0, 1.0, 0.6, 0.6, 1.0, 1.0, 0.6, 0.6, 1.0, 1.0, 0.6, 0.6, 1.0, 1.0, 0.6, 0.6, 1.0, 1.0, 0.6, 0.6, 1.0, 1.0, 0.6, 0.6, 1.0, 1.0, 0.6, 0.6, 1.0, 1.0, 0.6, 0.6, 1.0, 1.0, 0.6, 0.6, 1.0, 1.0, 0.6, 0.6, 1.0, 1.0, 0.6, 0.6, 1.0, 1.0, 0.6, 0.6, 1.0, 1.0, 0.6, 0.6, 1.0, 1.0, 0.6, 0.6, 1.0, 1.0, 0.6, 0.6, 1.0, 1.0, 0.6, 0.6, 1.0, 1.0, 0.6, 0.6, 1.0, 1.0, 0.6, 0.6, 1.0, 1.0, 0.6, 0.6, 1.0, 1.0, 0.6, 0.6, 1.0, 1.0, 0.6, 0.6, 1.0, 1.0, 0.6, 0.6, 1.0, 1.0, 0.6, 0.6, 1.0, 1.0, 0.6, 0.6, 1.0, 1.0, 0.6, 0.6, 1.0, 1.0, 0.6, 0.6, 1.0, 1.0, 0.6, 0.6, 1.0, 1.0, 0.6, 0.6, 1.0, 1.0, 0.6, 0.6, 1.0, 1.0, 0.6, 0.6, 1.0, 1.0, 0.6, 0.6, 1.0, 1.0, 0.6, 0.6, 1.0, 1.0, 0.6, 0.6, 1.0, 1.0, 0.6, 0.6, 1.0, 1.0, 0.6, 0.6, 1.0, 1.0, 0.6, 0.6, 1.0, 1.0, 0.6, 0.6, 1.0, 1.0, 0.6, 0.6, 1.0, 1.0, 0.6, 0.6, 1.0, 1.0, 0.6, 0.6, 1.0, 1.0, 0.6, 0.6, 1.0, 1.0, 0.6, 0.6, 1.0, 1.0, 0.6, 0.6, 1.0, 1.0, 0.6, 0.6, 1.0, 1.0, 0.6, 0.6, 1.0, 1.0, 0.6, 0.6, 1.0, 1.0, 0.6, 0.6, 1.0, 1.0, 0.6, 0.6, 1.0, 1.0, 0.6, 0.6, 1.0, 1.0, 0.6, 0.6, 1.0, 1.0, 0.6, 0.6, 1.0, 1.0, 0.6, 0.6, 1.0, 1.0, 0.6, 0.6, 1.0, 1.0, 0.6, 0.6, 1.0, 1.0, 0.6, 0.6, 1.0, 1.0, 0.6, 0.6, 1.0, 1.0, 0.6, 0.6, 1.0, 1.0, 0.6, 0.6, 1.0, 1.0, 0.6, 0.6, 1.0, 1.0, 0.6, 0.6, 1.0, 1.0, 0.6, 0.6, 1.0, 1.0, 0.6, 0.6, 1.0, 1.0, 0.6, 0.6, 1.0, 1.0, 0.6, 0.6, 1.0, 1.0, 0.6, 0.6, 1.0, 1.0, 0.6, 0.6, 1.0, 1.0, 0.6, 0.6, 1.0, 1.0, 0.6, 0.6, 1.0, 1.0, 0.6, 0.6, 1.0, 1.0, 0.6, 0.6, 1.0, 1.0, 0.6, 0.6, 1.0, 1.0, 0.6, 0.6, 1.0, 1.0, 0.6, 0.6, 1.0, 1.0, 0.6, 0.6, 1.0, 1.0, 0.6, 0.6, 1.0, 1.0, 0.6, 0.6, 1.0, 1.0, 0.6, 0.6, 1.0, 1.0, 0.6, 0.6, 1.0, 1.0, 0.6, 0.6, 1.0, 1.0, 0.6, 0.6, 1.0, 1.0, 0.6, 0.6, 1.0, 1.0, 0.6, 0.6, 1.0, 1.0, 0.6, 0.6, 1.0, 1.0, 0.6, 0.6, 1.0, 1.0, 0.6, 0.6, 1.0, 1.0, 0.6, 0.6, 1.0, 1.0, 0.6, 0.6, 1.0, 1.0, 0.6, 0.6, 1.0, 1.0, 0.6, 0.6, 1.0, 1.0, 0.6, 0.6, 1.0, 1.0, 0.6, 0.6, 1.0, 1.0, 0.6, 0.6, 1.0, 1.0, 0.6, 0.6, 1.0, 1.0, 0.6, 0.6, 1.0, 1.0, 0.6, 0.6, 1.0, 1.0, 0.6, 0.6, 1.0, 1.0, 0.6, 0.6, 1.0, 1.0, 0.6, 0.6, 1.0, 1.0, 0.6, 0.6, 1.0, 1.0, 0.6, 0.6, 1.0, 1.0, 0.6, 0.6, 1.0, 1.0, 0.6, 0.6, 1.0, 1.0, 0.6, 0.6, 1.0, 1.0, 0.6, 0.6, 1.0, 1.0, 0.6, 0.6, 1.0, 1.0, 0.6, 0.6, 1.0, 1.0, 0.6, 0.6, 1.0, 1.0, 0.6, 0.6, 1.0, 1.0, 0.6, 0.6, 1.0, 1.0, 0.6, 0.6, 1.0, 1.0, 0.6, 0.6, 1.0, 1.0, 0.6, 0.6, 1.0, 1.0, 0.6, 0.6, 1.0, 1.0, 0.6, 0.6, 1.0, 1.0, 0.6, 0.6, 1.0, 1.0, 0.6, 0.6, 1.0, 1.0, 0.6, 0.6, 1.0, 1.0, 0.6, 0.6, 1.0, 1.0, 0.6, 0.6, 1.0, 1.0, 0.6, 0.6, 1.0, 1.0, 0.6, 0.6, 1.0, 1.0, 0.6, 0.6, 1.0, 1.0, 0.6, 0.6, 1.0, 1.0, 0.6, 0.6, 1.0, 1.0, 0.6, 0.6, 1.0, 1.0, 0.6, 0.6, 1.0, 1.0, 0.6, 0.6, 1.0, 1.0, 0.6, 0.6, 1.0, 1.0, 0.6, 0.6, 1.0, 1.0, 0.6, 0.6, 1.0, 1.0, 0.6, 0.6, 1.0, 1.0, 0.6, 0.6, 1.0, 1.0, 0.6, 0.6, 1.0, 1.0, 0.6, 0.6, 1.0, 1.0, 0.6, 0.6, 1.0, 1.0, 0.6, 0.6, 1.0, 1.0, 0.6, 0.6, 1.0, 1.0, 0.6, 0.6, 1.0, 1.0, 0.6, 0.6, 1.0, 1.0, 0.6, 0.6, 1.0, 1.0, 0.6, 0.6, 1.0, 1.0, 0.6, 0.6, 1.0, 1.0, 0.6, 0.6, 1.0, 1.0, 0.6, 0.6, 1.0, 1.0, 0.6, 0.6, 1.0, 1.0, 0.6, 0.6, 1.0, 1.0, 0.6, 0.6, 1.0, 1.0, 0.6, 0.6, 1.0, 1.0, 0.6, 0.6, 1.0, 1.0, 0.6, 0.6, 1.0, 1.0, 0.6, 0.6, 1.0, 1.0, 0.6, 0.6, 1.0, 1.0, 0.6, 0.6, 1.0, 1.0, 0.6, 0.6, 1.0, 1.0, 0.6, 0.6, 1.0, 1.0, 0.6, 0.6, 1.0, 1.0, 0.6, 0.6, 1.0, 1.0, 0.6, 0.6, 1.0, 1.0, 0.6, 0.6, 1.0, 1.0, 0.6, 0.6, 1.0, 1.0, 0.6, 0.6, 1.0, 1.0, 0.6, 0.6, 1.0, 1.0, 0.6, 0.6, 1.0, 1.0, 0.6, 0.6, 1.0, 1.0, 0.6, 0.6, 1.0, 1.0, 0.6, 0.6, 1.0, 1.0, 0.6, 0.6, 1.0, 1.0, 0.6, 0.6, 1.0, 1.0, 0.6, 0.6, 1.0, 1.0, 0.6, 0.6, 1.0, 1.0, 0.6, 0.6, 1.0, 1.0, 0.6, 0.6, 1.0, 1.0])
_ca = me_edges_x.color_attributes.new('Col', 'BYTE_COLOR', 'CORNER')
_ca.data.foreach_set('color', [])
me_edges_x.update()
me_edges_y = bpy.data.meshes.new('edges y')
me_edges_y.from_pydata([(0.0, -0.05, -0.025), (0.0, 0.05, -0.025), (0.0, 0.05, -0.025), (0.0, 0.05, 0.025), (0.0, 0.05, 0.025), (0.0, 0.15, 0.025), (0.0, 0.15, 0.025), (0.0, 0.15, 0.025), (0.0, 0.15, 0.025), (0.0, 0.25, 0.025), (0.0, 0.25, 0.025), (0.0, 0.25, 0.025), (0.0, 0.25, 0.025), (0.0, 0.35, 0.025), (0.0, 0.35, 0.025), (0.0, 0.35, -0.025), (0.0, 0.35, -0.025), (0.0, 0.45, -0.025), (0.0, 0.45, -0.025), (0.0, 0.45, -0.025), (0.0, 0.45, -0.025), (0.0, 0.55, -0.025), (0.0, 0.55, -0.025), (0.0, 0.55, -0.025), (0.0, 0.55, -0.025), (0.0, 0.65, -0.025), (0.0, 0.65, -0.025), (0.0, 0.65, 0.025), (0.0, 0.65, 0.025), (0.0, 0.75, 0.025), (0.0, 0.75, 0.025), (0.0, 0.75, 0.025), (0.0, 0.75, 0.025), (0.0, 0.85, 0.025), (0.0, 0.85, 0.025), (0.0, 0.85, 0.025), (0.0, 0.85, 0.025), (0.0, 0.95, 0.025), (0.1, -0.05, -0.025), (0.1, 0.05, -0.025), (0.1, 0.05, -0.025), (0.1, 0.05, -0.025), (0.1, 0.05, -0.025), (0.1, 0.15, -0.025), (0.1, 0.15, -0.025), (0.1, 0.15, 0.025), (0.1, 0.15, 0.025), (0.1, 0.25, 0.025), (0.1, 0.25, 0.025), (0.1, 0.25, 0.025), (0.1, 0.25, 0.025), (0.1, 0.35, 0.025), (0.1, 0.35, 0.025), (0.1, 0.35, 0.025), (0.1, 0.35, 0.025), (0.1, 0.45, 0.025), (0.1, 0.45, 0.025), (0.1, 0.45, -0.025), (0.1, 0.45, -0.025), (0.1, 0.55, -0.025), (0.1, 0.55, -0.025), (0.1, 0.55, -0.025), (0.1, 0.55, -0.025), (0.1, 0.65, -0.025), (0.1, 0.65, -0.025), (0.1, 0.65, -0.025), (0.1, 0.65, -0.025), (0.1, 0.75, -0.025), (0.1, 0.75, -0.025), (0.1, 0.75, 0.025), (0.1, 0.75, 0.025), (0.1, 0.85, 0.025), (0.1, 0.85, 0.025), (0.1, 0.85, 0.025), (0.1, 0.85, 0.025), (0.1, 0.95, 0.025), (0.2, -0.05, -0.025), (0.2, 0.05, -0.025), (0.2, 0.05, -0.025), (0.2, 0.05, -0.025), (0.2, 0.05, -0.025), (0.2, 0.15, -0.025), (0.2, 0.15, -0.025), (0.2, 0.15, -0.025), (0.2, 0.15, -0.025), (0.2, 0.25, -0.025), (0.2, 0.25, -0.025), (0.2, 0.25, 0.025), (0.2, 0.25, 0.025), (0.2, 0.35, 0.025), (0.2, 0.35, 0.025), (0.2, 0.35, 0.025), (0.2, 0.35, 0.025), (0.2, 0.45, 0.025), (0.2, 0.45, 0.025), (0.2, 0.45, 0.025), (0.2, 0.45, 0.025), (0.2, 0.55, 0.025), (0.2, 0.55, 0.025), (0.2, 0.55, -0.025), (0.2, 0.55, -0.025), (0.2, 0.65, -0.025), (0.2, 0.65, -0.025), (0.2, 0.65, -0.025), (0.2, 0.65, -0.025), (0.2, 0.75, -0.025), (0.2, 0.75, -0.025), (0.2, 0.75, -0.025), (0.2, 0.75, -0.025), (0.2, 0.85, -0.025), (0.2, 0.85, -0.025), (0.2, 0.85, 0.025), (0.2, 0.85, 0.025), (0.2, 0.95, 0.025), (0.3, -0.05, 0.025), (0.3, 0.05, 0.025), (0.3, 0.05, 0.025), (0.3, 0.05, -0.025), (0.3, 0.05, -0.025), (0.3, 0.15, -0.025), (0.3, 0.15, -0.025), (0.3, 0.15, -0.025), (0.3, 0.15, -0.025), (0.3, 0.25, -0.025), (0.3, 0.25, -0.025), (0.3, 0.25, -0.025), (0.3, 0.25, -0.025), (0.3, 0.35, -0.025), (0.3, 0.35, -0.025), (0.3, 0.35, 0.025), (0.3, 0.35, 0.025), (0.3, 0.45, 0.025), (0.3, 0.45, 0.025), (0.3, 0.45, 0.025), (0.3, 0.45, 0.025), (0.3, 0.55, 0.025), (0.3, 0.55, 0.025), (0.3, 0.55, 0.025), (0.3, 0.55, 0.025), (0.3, 0.65, 0.025), (0.3, 0.65, 0.025), (0.3, 0.65, -0.025), (0.3, 0.65, -0.025), (0.3, 0.75, -0.025), (0.3, 0.75, -0.025), (0.3, 0.75, -0.025), (0.3, 0.75, -0.025), (0.3, 0.85, -0.025), (0.3, 0.85, -0.025), (0.3, 0.85, -0.025), (0.3, 0.85, -0.025), (0.3, 0.95, -0.025), (0.4, -0.05, 0.025), (0.4, 0.05, 0.025), (0.4, 0.05, 0.025), (0.4, 0.05, 0.025), (0.4, 0.05, 0.025), (0.4, 0.15, 0.025), (0.4, 0.15, 0.025), (0.4, 0.15, -0.025), (0.4, 0.15, -0.025), (0.4, 0.25, -0.025), (0.4, 0.25, -0.025), (0.4, 0.25, -0.025), (0.4, 0.25, -0.025), (0.4, 0.35, -0.025), (0.4, 0.35, -0.025), (0.4, 0.35, -0.025), (0.4, 0.35, -0.025), (0.4, 0.45, -0.025), (0.4, 0.45, -0.025), (0.4, 0.45, 0.025), (0.4, 0.45, 0.025), (0.4, 0.55, 0.025), (0.4, 0.55, 0.025), (0.4, 0.55, 0.025), (0.4, 0.55, 0.025), (0.4, 0.65, 0.025), (0.4, 0.65, 0.025), (0.4, 0.65, 0.025), (0.4, 0.65, 0.025), (0.4, 0.75, 0.025), (0.4, 0.75, 0.025), (0.4, 0.75, -0.025), (0.4, 0.75, -0.025), (0.4, 0.85, -0.025), (0.4, 0.85, -0.025), (0.4, 0.85, -0.025), (0.4, 0.85, -0.025), (0.4, 0.95, -0.025), (0.5, -0.05, 0.025), (0.5, 0.05, 0.025), (0.5, 0.05, 0.025), (0.5, 0.05, 0.025), (0.5, 0.05, 0.025), (0.5, 0.15, 0.025), (0.5, 0.15, 0.025), (0.5, 0.15, 0.025), (0.5, 0.15, 0.025), (0.5, 0.25, 0.025), (0.5, 0.25, 0.025), (0.5, 0.25, -0.025), (0.5, 0.25, -0.025), (0.5, 0.35, -0.025), (0.5, 0.35, -0.025), (0.5, 0.35, -0.025), (0.5, 0.35, -0.025), (0.5, 0.45, -0.025), (0.5, 0.45, -0.025), (0.5, 0.45, -0.025), (0.5, 0.45, -0.025), (0.5, 0.55, -0.025), (0.5, 0.55, -0.025), (0.5, 0.55, 0.025), (0.5, 0.55, 0.025), (0.5, 0.65, 0.025), (0.5, 0.65, 0.025), (0.5, 0.65, 0.025), (0.5, 0.65, 0.025), (0.5, 0.75, 0.025), (0.5, 0.75, 0.025), (0.5, 0.75, 0.025), (0.5, 0.75, 0.025), (0.5, 0.85, 0.025), (0.5, 0.85, 0.025), (0.5, 0.85, -0.025), (0.5, 0.85, -0.025), (0.5, 0.95, -0.025), (0.6, -0.05, -0.025), (0.6, 0.05, -0.025), (0.6, 0.05, -0.025), (0.6, 0.05, 0.025), (0.6, 0.05, 0.025), (0.6, 0.15, 0.025), (0.6, 0.15, 0.025), (0.6, 0.15, 0.025), (0.6, 0.15, 0.025), (0.6, 0.25, 0.025), (0.6, 0.25, 0.025), (0.6, 0.25, 0.025), (0.6, 0.25, 0.025), (0.6, 0.35, 0.025), (0.6, 0.35, 0.025), (0.6, 0.35, -0.025), (0.6, 0.35, -0.025), (0.6, 0.45, -0.025), (0.6, 0.45, -0.025), (0.6, 0.45, -0.025), (0.6, 0.45, -0.025), (0.6, 0.55, -0.025), (0.6, 0.55, -0.025), (0.6, 0.55, -0.025), (0.6, 0.55, -0.025), (0.6, 0.65, -0.025), (0.6, 0.65, -0.025), (0.6, 0.65, 0.025), (0.6, 0.65, 0.025), (0.6, 0.75, 0.025), (0.6, 0.75, 0.025), (0.6, 0.75, 0.025), (0.6, 0.75, 0.025), (0.6, 0.85, 0.025), (0.6, 0.85, 0.025), (0.6, 0.85, 0.025), (0.6, 0.85, 0.025), (0.6, 0.95, 0.025), (0.7, -0.05, -0.025), (0.7, 0.05, -0.025), (0.7, 0.05, -0.025), (0.7, 0.05, -0.025), (0.7, 0.05, -0.025), (0.7, 0.15, -0.025), (0.7, 0.15, -0.025), (0.7, 0.15, 0.025), (0.7, 0.15, 0.025), (0.7, 0.25, 0.025), (0.7, 0.25, 0.025), (0.7, 0.25, 0.025), (0.7, 0.25, 0.025), (0.7, 0.35, 0.025), (0.7, 0.35, 0.025), (0.7, 0.35, 0.025), (0.7, 0.35, 0.025), (0.7, 0.45, 0.025), (0.7, 0.45, 0.025), (0.7, 0.45, -0.025), (0.7, 0.45, -0.025), (0.7, 0.55, -0.025), (0.7, 0.55, -0.025), (0.7, 0.55, -0.025), (0.7, 0.55, -0.025), (0.7, 0.65, -0.025), (0.7, 0.65, -0.025), (0.7, 0.65, -0.025), (0.7, 0.65, -0.025), (0.7, 0.75, -0.025), (0.7, 0.75, -0.025), (0.7, 0.75, 0.025), (0.7, 0.75, 0.025), (0.7, 0.85, 0.025), (0.7, 0.85, 0.025), (0.7, 0.85, 0.025), (0.7, 0.85, 0.025), (0.7, 0.95, 0.025), (0.8, -0.05, -0.025), (0.8, 0.05, -0.025), (0.8, 0.05, -0.025), (0.8, 0.05, -0.025), (0.8, 0.05, -0.025), (0.8, 0.15, -0.025), (0.8, 0.15, -0.025), (0.8, 0.15, -0.025), (0.8, 0.15, -0.025), (0.8, 0.25, -0.025), (0.8, 0.25, -0.025), (0.8, 0.25, 0.025), (0.8, 0.25, 0.025), (0.8, 0.35, 0.025), (0.8, 0.35, 0.025), (0.8, 0.35, 0.025), (0.8, 0.35, 0.025), (0.8, 0.45, 0.025), (0.8, 0.45, 0.025), (0.8, 0.45, 0.025), (0.8, 0.45, 0.025), (0.8, 0.55, 0.025), (0.8, 0.55, 0.025), (0.8, 0.55, -0.025), (0.8, 0.55, -0.025), (0.8, 0.65, -0.025), (0.8, 0.65, -0.025), (0.8, 0.65, -0.025), (0.8, 0.65, -0.025), (0.8, 0.75, -0.025), (0.8, 0.75, -0.025), (0.8, 0.75, -0.025), (0.8, 0.75, -0.025), (0.8, 0.85, -0.025), (0.8, 0.85, -0.025), (0.8, 0.85, 0.025), (0.8, 0.85, 0.025), (0.8, 0.95, 0.025), (0.9, -0.05, 0.025), (0.9, 0.05, 0.025), (0.9, 0.05, 0.025), (0.9, 0.05, -0.025), (0.9, 0.05, -0.025), (0.9, 0.15, -0.025), (0.9, 0.15, -0.025), (0.9, 0.15, -0.025), (0.9, 0.15, -0.025), (0.9, 0.25, -0.025), (0.9, 0.25, -0.025), (0.9, 0.25, -0.025), (0.9, 0.25, -0.025), (0.9, 0.35, -0.025), (0.9, 0.35, -0.025), (0.9, 0.35, 0.025), (0.9, 0.35, 0.025), (0.9, 0.45, 0.025), (0.9, 0.45, 0.025), (0.9, 0.45, 0.025), (0.9, 0.45, 0.025), (0.9, 0.55, 0.025), (0.9, 0.55, 0.025), (0.9, 0.55, 0.025), (0.9, 0.55, 0.025), (0.9, 0.65, 0.025), (0.9, 0.65, 0.025), (0.9, 0.65, -0.025), (0.9, 0.65, -0.025), (0.9, 0.75, -0.025), (0.9, 0.75, -0.025), (0.9, 0.75, -0.025), (0.9, 0.75, -0.025), (0.9, 0.85, -0.025), (0.9, 0.85, -0.025), (0.9, 0.85, -0.025), (0.9, 0.85, -0.025), (0.9, 0.95, -0.025)], [(0, 1), (2, 3), (4, 5), (6, 7), (8, 9), (10, 11), (12, 13), (14, 15), (16, 17), (18, 19), (20, 21), (22, 23), (24, 25), (26, 27), (28, 29), (30, 31), (32, 33), (34, 35), (36, 37), (38, 39), (40, 41), (42, 43), (44, 45), (46, 47), (48, 49), (50, 51), (52, 53), (54, 55), (56, 57), (58, 59), (60, 61), (62, 63), (64, 65), (66, 67), (68, 69), (70, 71), (72, 73), (74, 75), (76, 77), (78, 79), (80, 81), (82, 83), (84, 85), (86, 87), (88, 89), (90, 91), (92, 93), (94, 95), (96, 97), (98, 99), (100, 101), (102, 103), (104, 105), (106, 107), (108, 109), (110, 111), (112, 113), (114, 115), (116, 117), (118, 119), (120, 121), (122, 123), (124, 125), (126, 127), (128, 129), (130, 131), (132, 133), (134, 135), (136, 137), (138, 139), (140, 141), (142, 143), (144, 145), (146, 147), (148, 149), (150, 151), (152, 153), (154, 155), (156, 157), (158, 159), (160, 161), (162, 163), (164, 165), (166, 167), (168, 169), (170, 171), (172, 173), (174, 175), (176, 177), (178, 179), (180, 181), (182, 183), (184, 185), (186, 187), (188, 189), (190, 191), (192, 193), (194, 195), (196, 197), (198, 199), (200, 201), (202, 203), (204, 205), (206, 207), (208, 209), (210, 211), (212, 213), (214, 215), (216, 217), (218, 219), (220, 221), (222, 223), (224, 225), (226, 227), (228, 229), (230, 231), (232, 233), (234, 235), (236, 237), (238, 239), (240, 241), (242, 243), (244, 245), (246, 247), (248, 249), (250, 251), (252, 253), (254, 255), (256, 257), (258, 259), (260, 261), (262, 263), (264, 265), (266, 267), (268, 269), (270, 271), (272, 273), (274, 275), (276, 277), (278, 279), (280, 281), (282, 283), (284, 285), (286, 287), (288, 289), (290, 291), (292, 293), (294, 295), (296, 297), (298, 299), (300, 301), (302, 303), (304, 305), (306, 307), (308, 309), (310, 311), (312, 313), (314, 315), (316, 317), (318, 319), (320, 321), (322, 323), (324, 325), (326, 327), (328, 329), (330, 331), (332, 333), (334, 335), (336, 337), (338, 339), (340, 341), (342, 343), (344, 345), (346, 347), (348, 349), (350, 351), (352, 353), (354, 355), (356, 357), (358, 359), (360, 361), (362, 363), (364, 365), (366, 367), (368, 369), (370, 371), (372, 373), (374, 375), (376, 377), (378, 379)], [])
_ca = me_edges_y.color_attributes.new('vcol', 'FLOAT_COLOR', 'POINT')
_ca.data.foreach_set('color', [1.0, 0.6, 0.6, 1.0, 1.0, 0.6, 0.6, 1.0, 1.0, 0.6, 0.6, 1.0, 1.0, 0.6, 0.6, 1.0, 1.0, 0.6, 0.6, 1.0, 1.0, 0.6, 0.6, 1.0, 1.0, 0.6, 0.6, 1.0, 1.0, 0.6, 0.6, 1.0, 1.0, 0.6, 0.6, 1.0, 1.0, 0.6, 0.6, 1.0, 1.0, 0.6, 0.6, 1.0, 1.0, 0.6, 0.6, 1.0, 1.0, 0.6, 0.6, 1.0, 1.0, 0.6, 0.6, 1.0, 1.0, 0.6, 0.6, 1.0, 1.0, 0.6, 0.6, 1.0, 1.0, 0.6, 0.6, 1.0, 1.0, 0.6, 0.6, 1.0, 1.0, 0.6, 0.6, 1.0, 1.0, 0.6, 0.6, 1.0, 1.0, 0.6, 0.6, 1.0, 1.0, 0.6, 0.6, 1.0, 1.0, 0.6, 0.6, 1.0, 1.0, 0.6, 0.6, 1.0, 1.0, 0.6, 0.6, 1.0, 1.0, 0.6, 0.6, 1.0, 1.0, 0.6, 0.6, 1.0, 1.0, 0.6, 0.6, 1.0, 1.0, 0.6, 0.6, 1.0, 1.0, 0.6, 0.6, 1.0, 1.0, 0.6, 0.6, 1.0, 1.0, 0.6, 0.6, 1.0, 1.0, 0.6, 0.6, 1.0, 1.0, 0.6, 0.6, 1.0, 1.0, 0.6, 0.6, 1.0, 1.0, 0.6, 0.6, 1.0, 1.0, 0.6, 0.6, 1.0, 1.0, 0.6, 0.6, 1.0, 1.0, 0.6, 0.6, 1.0, 1.0, 0.6, 0.6, 1.0, 1.0, 0.6, 0.6, 1.0, 1.0, 0.6, 0.6, 1.0, 1.0, 0.6, 0.6, 1.0, 1.0, 0.6, 0.6, 1.0, 1.0, 0.6, 0.6, 1.0, 1.0, 0.6, 0.6, 1.0, 1.0, 0.6, 0.6, 1.0, 1.0, 0.6, 0.6, 1.0, 1.0, 0.6, 0.6, 1.0, 1.0, 0.6, 0.6, 1.0, 1.0, 0.6, 0.6, 1.0, 1.0, 0.6, 0.6, 1.0, 1.0, 0.6, 0.6, 1.0, 1.0, 0.6, 0.6, 1.0, 1.0, 0.6, 0.6, 1.0, 1.0, 0.6, 0.6, 1.0, 1.0, 0.6, 0.6, 1.0, 1.0, 0.6, 0.6, 1.0, 1.0, 0.6, 0.6, 1.0, 1.0, 0.6, 0.6, 1.0, 1.0, 0.6, 0.6, 1.0, 1.0, 0.6, 0.6, 1.0, 1.0, 0.6, 0.6, 1.0, 1.0, 0.6, 0.6, 1.0, 1.0, 0.6, 0.6, 1.0, 1.0, 0.6, 0.6, 1.0, 1.0, 0.6, 0.6, 1.0, 1.0, 0.6, 0.6, 1.0, 1.0, 0.6, 0.6, 1.0, 1.0, 0.6, 0.6, 1.0, 1.0, 0.6, 0.6, 1.0, 1.0, 0.6, 0.6, 1.0, 1.0, 0.6, 0.6, 1.0, 1.0, 0.6, 0.6, 1.0, 1.0, 0.6, 0.6, 1.0, 1.0, 0.6, 0.6, 1.0, 1.0, 0.6, 0.6, 1.0, 1.0, 0.6, 0.6, 1.0, 1.0, 0.6, 0.6, 1.0, 1.0, 0.6, 0.6, 1.0, 1.0, 0.6, 0.6, 1.0, 1.0, 0.6, 0.6, 1.0, 1.0, 0.6, 0.6, 1.0, 1.0, 0.6, 0.6, 1.0, 1.0, 0.6, 0.6, 1.0, 1.0, 0.6, 0.6, 1.0, 1.0, 0.6, 0.6, 1.0, 1.0, 0.6, 0.6, 1.0, 1.0, 0.6, 0.6, 1.0, 1.0, 0.6, 0.6, 1.0, 1.0, 0.6, 0.6, 1.0, 1.0, 0.6, 0.6, 1.0, 1.0, 0.6, 0.6, 1.0, 1.0, 0.6, 0.6, 1.0, 1.0, 0.6, 0.6, 1.0, 1.0, 0.6, 0.6, 1.0, 1.0, 0.6, 0.6, 1.0, 1.0, 0.6, 0.6, 1.0, 1.0, 0.6, 0.6, 1.0, 1.0, 0.6, 0.6, 1.0, 1.0, 0.6, 0.6, 1.0, 1.0, 0.6, 0.6, 1.0, 1.0, 0.6, 0.6, 1.0, 1.0, 0.6, 0.6, 1.0, 1.0, 0.6, 0.6, 1.0, 1.0, 0.6, 0.6, 1.0, 1.0, 0.6, 0.6, 1.0, 1.0, 0.6, 0.6, 1.0, 1.0, 0.6, 0.6, 1.0, 1.0, 0.6, 0.6, 1.0, 1.0, 0.6, 0.6, 1.0, 1.0, 0.6, 0.6, 1.0, 1.0, 0.6, 0.6, 1.0, 1.0, 0.6, 0.6, 1.0, 1.0, 0.6, 0.6, 1.0, 1.0, 0.6, 0.6, 1.0, 1.0, 0.6, 0.6, 1.0, 1.0, 0.6, 0.6, 1.0, 1.0, 0.6, 0.6, 1.0, 1.0, 0.6, 0.6, 1.0, 1.0, 0.6, 0.6, 1.0, 1.0, 0.6, 0.6, 1.0, 1.0, 0.6, 0.6, 1.0, 1.0, 0.6, 0.6, 1.0, 1.0, 0.6, 0.6, 1.0, 1.0, 0.6, 0.6, 1.0, 1.0, 0.6, 0.6, 1.0, 1.0, 0.6, 0.6, 1.0, 1.0, 0.6, 0.6, 1.0, 1.0, 0.6, 0.6, 1.0, 1.0, 0.6, 0.6, 1.0, 1.0, 0.6, 0.6, 1.0, 1.0, 0.6, 0.6, 1.0, 1.0, 0.6, 0.6, 1.0, 1.0, 0.6, 0.6, 1.0, 1.0, 0.6, 0.6, 1.0, 1.0, 0.6, 0.6, 1.0, 1.0, 0.6, 0.6, 1.0, 1.0, 0.6, 0.6, 1.0, 1.0, 0.6, 0.6, 1.0, 1.0, 0.6, 0.6, 1.0, 1.0, 0.6, 0.6, 1.0, 1.0, 0.6, 0.6, 1.0, 1.0, 0.6, 0.6, 1.0, 1.0, 0.6, 0.6, 1.0, 1.0, 0.6, 0.6, 1.0, 1.0, 0.6, 0.6, 1.0, 1.0, 0.6, 0.6, 1.0, 1.0, 0.6, 0.6, 1.0, 1.0, 0.6, 0.6, 1.0, 1.0, 0.6, 0.6, 1.0, 1.0, 0.6, 0.6, 1.0, 1.0, 0.6, 0.6, 1.0, 1.0, 0.6, 0.6, 1.0, 1.0, 0.6, 0.6, 1.0, 1.0, 0.6, 0.6, 1.0, 1.0, 0.6, 0.6, 1.0, 1.0, 0.6, 0.6, 1.0, 1.0, 0.6, 0.6, 1.0, 1.0, 0.6, 0.6, 1.0, 1.0, 0.6, 0.6, 1.0, 1.0, 0.6, 0.6, 1.0, 1.0, 0.6, 0.6, 1.0, 1.0, 0.6, 0.6, 1.0, 1.0, 0.6, 0.6, 1.0, 1.0, 0.6, 0.6, 1.0, 1.0, 0.6, 0.6, 1.0, 1.0, 0.6, 0.6, 1.0, 1.0, 0.6, 0.6, 1.0, 1.0, 0.6, 0.6, 1.0, 1.0, 0.6, 0.6, 1.0, 1.0, 0.6, 0.6, 1.0, 1.0, 0.6, 0.6, 1.0, 1.0, 0.6, 0.6, 1.0, 1.0, 0.6, 0.6, 1.0, 1.0, 0.6, 0.6, 1.0, 1.0, 0.6, 0.6, 1.0, 1.0, 0.6, 0.6, 1.0, 1.0, 0.6, 0.6, 1.0, 1.0, 0.6, 0.6, 1.0, 1.0, 0.6, 0.6, 1.0, 1.0, 0.6, 0.6, 1.0, 1.0, 0.6, 0.6, 1.0, 1.0, 0.6, 0.6, 1.0, 1.0, 0.6, 0.6, 1.0, 1.0, 0.6, 0.6, 1.0, 1.0, 0.6, 0.6, 1.0, 1.0, 0.6, 0.6, 1.0, 1.0, 0.6, 0.6, 1.0, 1.0, 0.6, 0.6, 1.0, 1.0, 0.6, 0.6, 1.0, 1.0, 0.6, 0.6, 1.0, 1.0, 0.6, 0.6, 1.0, 1.0, 0.6, 0.6, 1.0, 1.0, 0.6, 0.6, 1.0, 1.0, 0.6, 0.6, 1.0, 1.0, 0.6, 0.6, 1.0, 1.0, 0.6, 0.6, 1.0, 1.0, 0.6, 0.6, 1.0, 1.0, 0.6, 0.6, 1.0, 1.0, 0.6, 0.6, 1.0, 1.0, 0.6, 0.6, 1.0, 1.0, 0.6, 0.6, 1.0, 1.0, 0.6, 0.6, 1.0, 1.0, 0.6, 0.6, 1.0, 1.0, 0.6, 0.6, 1.0, 1.0, 0.6, 0.6, 1.0, 1.0, 0.6, 0.6, 1.0, 1.0, 0.6, 0.6, 1.0, 1.0, 0.6, 0.6, 1.0, 1.0, 0.6, 0.6, 1.0, 1.0, 0.6, 0.6, 1.0, 1.0, 0.6, 0.6, 1.0, 1.0, 0.6, 0.6, 1.0, 1.0, 0.6, 0.6, 1.0, 1.0, 0.6, 0.6, 1.0, 1.0, 0.6, 0.6, 1.0, 1.0, 0.6, 0.6, 1.0, 1.0, 0.6, 0.6, 1.0, 1.0, 0.6, 0.6, 1.0, 1.0, 0.6, 0.6, 1.0, 1.0, 0.6, 0.6, 1.0, 1.0, 0.6, 0.6, 1.0, 1.0, 0.6, 0.6, 1.0, 1.0, 0.6, 0.6, 1.0, 1.0, 0.6, 0.6, 1.0, 1.0, 0.6, 0.6, 1.0, 1.0, 0.6, 0.6, 1.0, 1.0, 0.6, 0.6, 1.0, 1.0, 0.6, 0.6, 1.0, 1.0, 0.6, 0.6, 1.0, 1.0, 0.6, 0.6, 1.0, 1.0, 0.6, 0.6, 1.0, 1.0, 0.6, 0.6, 1.0, 1.0, 0.6, 0.6, 1.0, 1.0, 0.6, 0.6, 1.0, 1.0, 0.6, 0.6, 1.0, 1.0, 0.6, 0.6, 1.0, 1.0, 0.6, 0.6, 1.0, 1.0, 0.6, 0.6, 1.0, 1.0, 0.6, 0.6, 1.0, 1.0, 0.6, 0.6, 1.0, 1.0, 0.6, 0.6, 1.0, 1.0, 0.6, 0.6, 1.0, 1.0, 0.6, 0.6, 1.0, 1.0, 0.6, 0.6, 1.0, 1.0, 0.6, 0.6, 1.0, 1.0, 0.6, 0.6, 1.0, 1.0, 0.6, 0.6, 1.0, 1.0, 0.6, 0.6, 1.0, 1.0, 0.6, 0.6, 1.0, 1.0, 0.6, 0.6, 1.0, 1.0, 0.6, 0.6, 1.0, 1.0, 0.6, 0.6, 1.0, 1.0, 0.6, 0.6, 1.0, 1.0, 0.6, 0.6, 1.0, 1.0, 0.6, 0.6, 1.0, 1.0, 0.6, 0.6, 1.0, 1.0, 0.6, 0.6, 1.0, 1.0, 0.6, 0.6, 1.0, 1.0, 0.6, 0.6, 1.0, 1.0, 0.6, 0.6, 1.0, 1.0, 0.6, 0.6, 1.0, 1.0, 0.6, 0.6, 1.0, 1.0, 0.6, 0.6, 1.0, 1.0, 0.6, 0.6, 1.0, 1.0, 0.6, 0.6, 1.0, 1.0, 0.6, 0.6, 1.0, 1.0, 0.6, 0.6, 1.0, 1.0, 0.6, 0.6, 1.0, 1.0, 0.6, 0.6, 1.0, 1.0, 0.6, 0.6, 1.0, 1.0, 0.6, 0.6, 1.0, 1.0, 0.6, 0.6, 1.0, 1.0, 0.6, 0.6, 1.0, 1.0, 0.6, 0.6, 1.0, 1.0, 0.6, 0.6, 1.0, 1.0, 0.6, 0.6, 1.0, 1.0, 0.6, 0.6, 1.0, 1.0, 0.6, 0.6, 1.0, 1.0, 0.6, 0.6, 1.0, 1.0, 0.6, 0.6, 1.0, 1.0, 0.6, 0.6, 1.0, 1.0, 0.6, 0.6, 1.0, 1.0, 0.6, 0.6, 1.0, 1.0, 0.6, 0.6, 1.0, 1.0, 0.6, 0.6, 1.0, 1.0, 0.6, 0.6, 1.0, 1.0, 0.6, 0.6, 1.0, 1.0, 0.6, 0.6, 1.0, 1.0, 0.6, 0.6, 1.0, 1.0, 0.6, 0.6, 1.0, 1.0, 0.6, 0.6, 1.0, 1.0, 0.6, 0.6, 1.0, 1.0, 0.6, 0.6, 1.0, 1.0, 0.6, 0.6, 1.0, 1.0, 0.6, 0.6, 1.0, 1.0, 0.6, 0.6, 1.0, 1.0, 0.6, 0.6, 1.0, 1.0, 0.6, 0.6, 1.0, 1.0, 0.6, 0.6, 1.0, 1.0, 0.6, 0.6, 1.0, 1.0, 0.6, 0.6, 1.0, 1.0, 0.6, 0.6, 1.0, 1.0, 0.6, 0.6, 1.0, 1.0, 0.6, 0.6, 1.0, 1.0, 0.6, 0.6, 1.0, 1.0, 0.6, 0.6, 1.0, 1.0, 0.6, 0.6, 1.0, 1.0, 0.6, 0.6, 1.0, 1.0, 0.6, 0.6, 1.0, 1.0, 0.6, 0.6, 1.0, 1.0, 0.6, 0.6, 1.0, 1.0, 0.6, 0.6, 1.0, 1.0, 0.6, 0.6, 1.0, 1.0, 0.6, 0.6, 1.0, 1.0, 0.6, 0.6, 1.0, 1.0, 0.6, 0.6, 1.0, 1.0, 0.6, 0.6, 1.0, 1.0, 0.6, 0.6, 1.0, 1.0, 0.6, 0.6, 1.0, 1.0, 0.6, 0.6, 1.0, 1.0, 0.6, 0.6, 1.0, 1.0, 0.6, 0.6, 1.0, 1.0, 0.6, 0.6, 1.0, 1.0, 0.6, 0.6, 1.0, 1.0, 0.6, 0.6, 1.0, 1.0, 0.6, 0.6, 1.0, 1.0, 0.6, 0.6, 1.0, 1.0, 0.6, 0.6, 1.0, 1.0, 0.6, 0.6, 1.0, 1.0, 0.6, 0.6, 1.0, 1.0, 0.6, 0.6, 1.0, 1.0, 0.6, 0.6, 1.0, 1.0, 0.6, 0.6, 1.0, 1.0, 0.6, 0.6, 1.0, 1.0, 0.6, 0.6, 1.0, 1.0, 0.6, 0.6, 1.0, 1.0, 0.6, 0.6, 1.0, 1.0, 0.6, 0.6, 1.0, 1.0, 0.6, 0.6, 1.0, 1.0, 0.6, 0.6, 1.0, 1.0, 0.6, 0.6, 1.0, 1.0, 0.6, 0.6, 1.0, 1.0, 0.6, 0.6, 1.0, 1.0, 0.6, 0.6, 1.0, 1.0, 0.6, 0.6, 1.0, 1.0, 0.6, 0.6, 1.0, 1.0, 0.6, 0.6, 1.0, 1.0, 0.6, 0.6, 1.0, 1.0, 0.6, 0.6, 1.0, 1.0, 0.6, 0.6, 1.0, 1.0, 0.6, 0.6, 1.0, 1.0, 0.6, 0.6, 1.0, 1.0, 0.6, 0.6, 1.0, 1.0, 0.6, 0.6, 1.0, 1.0, 0.6, 0.6, 1.0, 1.0, 0.6, 0.6, 1.0, 1.0, 0.6, 0.6, 1.0, 1.0, 0.6, 0.6, 1.0, 1.0, 0.6, 0.6, 1.0, 1.0, 0.6, 0.6, 1.0, 1.0, 0.6, 0.6, 1.0, 1.0, 0.6, 0.6, 1.0, 1.0, 0.6, 0.6, 1.0, 1.0, 0.6, 0.6, 1.0, 1.0, 0.6, 0.6, 1.0, 1.0, 0.6, 0.6, 1.0, 1.0, 0.6, 0.6, 1.0, 1.0, 0.6, 0.6, 1.0, 1.0, 0.6, 0.6, 1.0, 1.0, 0.6, 0.6, 1.0, 1.0, 0.6, 0.6, 1.0, 1.0, 0.6, 0.6, 1.0, 1.0, 0.6, 0.6, 1.0, 1.0, 0.6, 0.6, 1.0, 1.0, 0.6, 0.6, 1.0, 1.0, 0.6, 0.6, 1.0, 1.0, 0.6, 0.6, 1.0, 1.0, 0.6, 0.6, 1.0])
_ca = me_edges_y.color_attributes.new('Col', 'BYTE_COLOR', 'CORNER')
_ca.data.foreach_set('color', [])
me_edges_y.update()

# ---- objects
ob_camera_001 = bpy.data.objects.new('Camera.001', cam_camera_002)
ob_camera_002 = bpy.data.objects.new('Camera.002', cam_camera)
ob_edges_x_object = bpy.data.objects.new('edges x object', me_edges_x)
ob_edges_y_object = bpy.data.objects.new('edges y object', me_edges_y)
_N = ng_pipes.nodes; _L = ng_pipes.links
n0 = _N.new('GeometryNodeSetPosition'); n0.name = 'Set Position.001'; n0.location = (3341, -20)
n0.mute = True
n1 = _N.new('GeometryNodeSetPosition'); n1.name = 'Set Position'; n1.location = (3501, -20)
n1.mute = True
n1.inputs[3].default_value = (0.09, -1.35, 0.0)
n2 = _N.new('ShaderNodeVectorMath'); n2.name = 'Vector Math.004'; n2.location = (1300, -180)
n2.operation = 'SCALE'
n2.inputs[3].default_value = 1.46
n3 = _N.new('ShaderNodeVectorMath'); n3.name = 'Vector Math.003'; n3.location = (1460, -180)
n4 = _N.new('ShaderNodeVectorMath'); n4.name = 'Vector Math.001'; n4.location = (1120, -200)
n4.operation = 'SUBTRACT'
n5 = _N.new('ShaderNodeVectorRotate'); n5.name = 'Vector Rotate'; n5.location = (1460, -320)
n5.inputs[3].default_value = 3.274
n6 = _N.new('ShaderNodeVectorMath'); n6.name = 'Vector Math.002'; n6.location = (1300, -320)
n6.operation = 'MULTIPLY'
n6.inputs[1].default_value = (-1.0, -1.0, 1.0)
n7 = _N.new('GeometryNodeInputNamedAttribute'); n7.name = 'Named Attribute.003'; n7.location = (960, -340)
n7.data_type = 'FLOAT_VECTOR'
n7.inputs[0].default_value = 'c'
n8 = _N.new('GeometryNodeInputPosition'); n8.name = 'Position.001'; n8.location = (960, -280)
n9 = _N.new('GeometryNodeMeshToCurve'); n9.name = 'Mesh to Curve'; n9.location = (3661, -20)
n9.hide = True
n10 = _N.new('NodeGroupInput'); n10.name = 'Group Input.004'; n10.location = (2100, -160)
n11 = _N.new('GeometryNodeCaptureAttribute'); n11.name = 'Capture Attribute.001'; n11.location = (4821, 0)
n11.capture_items.clear()
n12 = _N.new('GeometryNodeSplineParameter'); n12.name = 'Spline Parameter.001'; n12.location = (2420, -160)
n13 = _N.new('NodeReroute'); n13.name = 'Reroute.002'; n13.location = (2980, -260)
n13.width = 16
n13.socket_idname = 'NodeSocketGeometry'
n14 = _N.new('NodeReroute'); n14.name = 'Reroute.004'; n14.location = (3000, -80)
n14.width = 16
n14.socket_idname = 'NodeSocketGeometry'
n15 = _N.new('NodeReroute'); n15.name = 'Reroute'; n15.location = (5001, -60)
n15.width = 16
n15.socket_idname = 'NodeSocketFloat'
n16 = _N.new('GeometryNodeStoreNamedAttribute'); n16.name = 'Store Named Attribute'; n16.location = (5441, 0)
n16.data_type = 'FLOAT_VECTOR'
n16.domain = 'CORNER'
n16.inputs[2].default_value = 'UV'
n17 = _N.new('GeometryNodeRealizeInstances'); n17.name = 'Realize Instances'; n17.location = (140, -120)
n18 = _N.new('NodeGroupInput'); n18.name = 'Group Input.002'; n18.location = (140, -340)
n19 = _N.new('GeometryNodeInputNamedAttribute'); n19.name = 'Named Attribute.006'; n19.location = (3120, -140)
n19.data_type = 'BOOLEAN'
n19.inputs[0].default_value = 'a'
n20 = _N.new('GeometryNodeSetPosition'); n20.name = 'Set Position.002'; n20.location = (5781, 0)
n21 = _N.new('ShaderNodeVectorMath'); n21.name = 'Vector Math.006'; n21.location = (3120, -300)
n22 = _N.new('ShaderNodeVectorMath'); n22.name = 'Vector Math.005'; n22.location = (3120, -440)
n22.operation = 'SCALE'
n23 = _N.new('GeometryNodeInputNamedAttribute'); n23.name = 'Named Attribute.007'; n23.location = (2780, -360)
n23.data_type = 'FLOAT_VECTOR'
n23.inputs[0].default_value = 'c'
n24 = _N.new('GeometryNodeInputPosition'); n24.name = 'Position'; n24.location = (2780, -300)
n25 = _N.new('ShaderNodeVectorMath'); n25.name = 'Vector Math'; n25.location = (2960, -300)
n25.operation = 'SUBTRACT'
n26 = _N.new('ShaderNodeCombineXYZ'); n26.name = 'Combine XYZ'; n26.location = (5281, -160)
n27 = _N.new('NodeReroute'); n27.name = 'Reroute.006'; n27.location = (3000, -300)
n27.width = 16
n27.socket_idname = 'NodeSocketFloat'
n28 = _N.new('NodeReroute'); n28.name = 'Reroute.007'; n28.location = (3000, -240)
n28.width = 16
n28.socket_idname = 'NodeSocketFloat'
n29 = _N.new('NodeReroute'); n29.name = 'Reroute.001'; n29.location = (5001, -220)
n29.width = 16
n29.socket_idname = 'NodeSocketFloat'
n30 = _N.new('GeometryNodeTransform'); n30.name = 'Transform Geometry'; n30.location = (320, 160)
n30.mute = True
n30.inputs[2].default_value = (0.0, 3.142, 0.0)
n31 = _N.new('GeometryNodeInputNamedAttribute'); n31.name = 'Named Attribute.009'; n31.location = (140, -200)
n31.data_type = 'INT'
n31.inputs[0].default_value = 'q'
n32 = _N.new('FunctionNodeCompare'); n32.name = 'Compare.005'; n32.location = (320, -260)
n32.hide = True
n32.data_type = 'INT'
n32.inputs[1].default_value = 3.25
n32.inputs[6].default_value = (0.0, 0.0, 0.0, 0.0)
n32.inputs[7].default_value = (0.0, 0.0, 0.0, 0.0)
n33 = _N.new('FunctionNodeBooleanMath'); n33.name = 'Boolean Math.003'; n33.location = (540, -140)
n33.operation = 'NAND'
n34 = _N.new('FunctionNodeCompare'); n34.name = 'Compare.003'; n34.location = (320, -180)
n34.hide = True
n34.operation = 'LESS_THAN'
n34.data_type = 'INT'
n34.inputs[1].default_value = 3.25
n34.inputs[6].default_value = (0.0, 0.0, 0.0, 0.0)
n34.inputs[7].default_value = (0.0, 0.0, 0.0, 0.0)
n35 = _N.new('GeometryNodeSetMaterial'); n35.name = 'Set Material'; n35.location = (5621, 0)
n35.inputs[2].default_value = mat_pipeshader
n36 = _N.new('GeometryNodeInputNamedAttribute'); n36.name = 'Named Attribute'; n36.location = (660, 140)
n36.data_type = 'INT'
n36.inputs[0].default_value = 'n'
n37 = _N.new('GeometryNodeInputNamedAttribute'); n37.name = 'Named Attribute.002'; n37.location = (660, 300)
n37.data_type = 'INT'
n37.inputs[0].default_value = 'nz'
n38 = _N.new('GeometryNodeDeleteGeometry'); n38.name = 'Delete Geometry'; n38.location = (3181, -20)
n38.mute = True
n39 = _N.new('NodeGroupInput'); n39.name = 'Group Input.005'; n39.location = (4480, -220)
n40 = _N.new('FunctionNodeCompare'); n40.name = 'Compare.004'; n40.location = (3460, 40)
n40.hide = True
n40.data_type = 'INT'
n40.inputs[6].default_value = (0.0, 0.0, 0.0, 0.0)
n40.inputs[7].default_value = (0.0, 0.0, 0.0, 0.0)
n41 = _N.new('NodeGroupInput'); n41.name = 'Group Input.003'; n41.location = (3280, 120)
n42 = _N.new('GeometryNodeResampleCurve'); n42.name = 'Resample Curve'; n42.location = (3801, 160)
n42.keep_last_segment = False
n42.inputs[2].default_value = 128
n43 = _N.new('GeometryNodeInputPosition'); n43.name = 'Position.002'; n43.location = (3540, -340)
n44 = _N.new('ShaderNodeVectorMath'); n44.name = 'Vector Math.007'; n44.location = (3720, -320)
n44.operation = 'DISTANCE'
n45 = _N.new('GeometryNodeDeleteGeometry'); n45.name = 'Delete Geometry.002'; n45.location = (4301, 0)
n46 = _N.new('GeometryNodeDeleteGeometry'); n46.name = 'Delete Geometry.001'; n46.location = (760, -20)
n46.mute = True
n47 = _N.new('FunctionNodeCompare'); n47.name = 'Compare.008'; n47.location = (3940, -320)
n47.inputs[1].default_value = 1.0
n47.inputs[6].default_value = (0.0, 0.0, 0.0, 0.0)
n47.inputs[7].default_value = (0.0, 0.0, 0.0, 0.0)
n48 = _N.new('GeometryNodeInputNamedAttribute'); n48.name = 'Named Attribute.010'; n48.location = (3280, 260)
n48.data_type = 'INT'
n48.inputs[0].default_value = 'q'
n49 = _N.new('GeometryNodeCurveSplineType'); n49.name = 'Set Spline Type'; n49.location = (3821, 0)
n49.spline_type = 'NURBS'
n50 = _N.new('GeometryNodeCollectionInfo'); n50.name = 'Collection Info'; n50.location = (-40, -120)
n50.inputs[0].default_value = col_edgecollection
n50.inputs[1].default_value = True
n50.inputs[2].default_value = True
n51 = _N.new('ShaderNodeVectorMath'); n51.name = 'Vector Math.008'; n51.location = (4100, -1040)
n51.operation = 'SUBTRACT'
n51.inputs[1].default_value = (0.5, 0.5, 0.5)
n52 = _N.new('ShaderNodeCombineXYZ'); n52.name = 'Combine XYZ.001'; n52.location = (3900, -1060)
n53 = _N.new('ShaderNodeVectorMath'); n53.name = 'Vector Math.009'; n53.location = (4320, -1040)
n53.operation = 'SCALE'
n53.inputs[1].default_value = (0.5, 0.5, 0.5)
n53.inputs[3].default_value = 2.0
n54 = _N.new('ShaderNodeMath'); n54.name = 'Math.002'; n54.location = (3300, -1180)
n54.operation = 'DIVIDE'
n54.inputs[1].default_value = 2.0
n55 = _N.new('ShaderNodeMath'); n55.name = 'Math.006'; n55.location = (3300, -1340)
n55.operation = 'FLOOR'
n55.inputs[1].default_value = 2.0
n56 = _N.new('ShaderNodeMath'); n56.name = 'Math.005'; n56.location = (3460, -1340)
n56.operation = 'MODULO'
n56.inputs[1].default_value = 2.0
n57 = _N.new('ShaderNodeMath'); n57.name = 'Math.003'; n57.location = (3460, -1180)
n57.operation = 'FLOOR'
n57.inputs[1].default_value = 2.0
n58 = _N.new('GeometryNodeMeshGrid'); n58.name = 'Grid'; n58.location = (2280, -1040)
n58.inputs[0].default_value = 4.0
n58.inputs[1].default_value = 4.0
n58.inputs[2].default_value = 2
n58.inputs[3].default_value = 2
n59 = _N.new('GeometryNodeMeshLine'); n59.name = 'Mesh Line'; n59.location = (2280, -1220)
n59.inputs[0].default_value = 2
n59.inputs[3].default_value = (0.0, 0.0, 4.0)
n60 = _N.new('GeometryNodeInstanceOnPoints'); n60.name = 'Instance on Points.001'; n60.location = (2580, -980)
n61 = _N.new('ShaderNodeMath'); n61.name = 'Math.001'; n61.location = (3120, -1180)
n61.operation = 'DIVIDE'
n61.inputs[1].default_value = 2.0
n62 = _N.new('GeometryNodeInputIndex'); n62.name = 'Index'; n62.location = (2860, -1240)
n63 = _N.new('ShaderNodeMath'); n63.name = 'Math.004'; n63.location = (3120, -1340)
n63.operation = 'MODULO'
n63.inputs[1].default_value = 2.0
n64 = _N.new('GeometryNodeScaleInstances'); n64.name = 'Scale Instances'; n64.location = (4381, -760)
n64.inputs[3].default_value = (1.0, 1.0, 1.0)
n65 = _N.new('GeometryNodeRealizeInstances'); n65.name = 'Realize Instances.001'; n65.location = (2880, -820)
n66 = _N.new('NodeGroupOutput'); n66.name = 'Group Output'; n66.location = (6981, 0)
n67 = _N.new('GeometryNodeInstanceOnPoints'); n67.name = 'Instance on Points'; n67.location = (3501, -760)
n68 = _N.new('GeometryNodeRealizeInstances'); n68.name = 'Realize Instances.002'; n68.location = (4601, -760)
n69 = _N.new('GeometryNodeSetShadeSmooth'); n69.name = 'Set Shade Smooth'; n69.location = (5961, 0)
n70 = _N.new('GeometryNodeCurveSetHandles'); n70.name = 'Set Handle Type'; n70.location = (3981, 0)
n71 = _N.new('FunctionNodeCompare'); n71.name = 'Compare'; n71.location = (820, 140)
n71.data_type = 'INT'
n71.inputs[3].default_value = 5
n71.inputs[6].default_value = (0.0, 0.0, 0.0, 0.0)
n71.inputs[7].default_value = (0.0, 0.0, 0.0, 0.0)
n72 = _N.new('GeometryNodeDeleteGeometry'); n72.name = 'Delete Geometry.004'; n72.location = (1620, -20)
n72.mute = True
n73 = _N.new('FunctionNodeCompare'); n73.name = 'Compare.002'; n73.location = (820, 300)
n73.data_type = 'INT'
n73.inputs[3].default_value = 3
n73.inputs[6].default_value = (0.0, 0.0, 0.0, 0.0)
n73.inputs[7].default_value = (0.0, 0.0, 0.0, 0.0)
n74 = _N.new('FunctionNodeCompare'); n74.name = 'Compare.006'; n74.location = (973, 304)
n74.operation = 'LESS_THAN'
n74.data_type = 'INT'
n74.inputs[3].default_value = -1
n74.inputs[6].default_value = (0.0, 0.0, 0.0, 0.0)
n74.inputs[7].default_value = (0.0, 0.0, 0.0, 0.0)
n75 = _N.new('FunctionNodeBooleanMath'); n75.name = 'Boolean Math.005'; n75.location = (1074, 0)
n75.mute = True
n75.operation = 'NOT'
n76 = _N.new('FunctionNodeCompare'); n76.name = 'Compare.007'; n76.location = (831, 486)
n76.data_type = 'INT'
n76.inputs[3].default_value = 63
n76.inputs[6].default_value = (0.0, 0.0, 0.0, 0.0)
n76.inputs[7].default_value = (0.0, 0.0, 0.0, 0.0)
n77 = _N.new('GeometryNodeInputNamedAttribute'); n77.name = 'Named Attribute.001'; n77.location = (660, 460)
n77.data_type = 'INT'
n77.inputs[0].default_value = 'nx'
n78 = _N.new('FunctionNodeCompare'); n78.name = 'Compare.009'; n78.location = (993, 486)
n78.operation = 'LESS_THAN'
n78.data_type = 'INT'
n78.inputs[3].default_value = -1
n78.inputs[6].default_value = (0.0, 0.0, 0.0, 0.0)
n78.inputs[7].default_value = (0.0, 0.0, 0.0, 0.0)
n79 = _N.new('FunctionNodeCompare'); n79.name = 'Compare.010'; n79.location = (831, 689)
n79.data_type = 'INT'
n79.inputs[3].default_value = 399
n79.inputs[6].default_value = (0.0, 0.0, 0.0, 0.0)
n79.inputs[7].default_value = (0.0, 0.0, 0.0, 0.0)
n80 = _N.new('GeometryNodeInputNamedAttribute'); n80.name = 'Named Attribute.004'; n80.location = (669, 669)
n80.data_type = 'INT'
n80.inputs[0].default_value = 'ny'
n81 = _N.new('GeometryNodeDeleteGeometry'); n81.name = 'Delete Geometry.010'; n81.location = (2250, -20)
n81.mute = True
n82 = _N.new('GeometryNodeMergeByDistance'); n82.name = 'Merge by Distance'; n82.location = (2432, 0)
n83 = _N.new('NodeReroute'); n83.name = 'Reroute.008'; n83.location = (2412, -41)
n83.width = 16
n83.socket_idname = 'NodeSocketGeometry'
n84 = _N.new('FunctionNodeCompare'); n84.name = 'Compare.011'; n84.location = (1013, 689)
n84.operation = 'LESS_THAN'
n84.data_type = 'INT'
n84.inputs[3].default_value = -1
n84.inputs[6].default_value = (0.0, 0.0, 0.0, 0.0)
n84.inputs[7].default_value = (0.0, 0.0, 0.0, 0.0)
n85 = _N.new('GeometryNodeDeleteGeometry'); n85.name = 'Delete Geometry.006'; n85.location = (1763, -20)
n85.mute = True
n86 = _N.new('GeometryNodeDeleteGeometry'); n86.name = 'Delete Geometry.005'; n86.location = (1440, -20)
n86.mute = True
n86.domain = 'INSTANCE'
n87 = _N.new('GeometryNodeDeleteGeometry'); n87.name = 'Delete Geometry.008'; n87.location = (4521, 40)
n87.mute = True
n88 = _N.new('GeometryNodeDeleteGeometry'); n88.name = 'Delete Geometry.007'; n88.location = (1914, -19)
n88.mute = True
n89 = _N.new('GeometryNodeDeleteGeometry'); n89.name = 'Delete Geometry.009'; n89.location = (2087, -20)
n89.mute = True
n90 = _N.new('GeometryNodeDeleteGeometry'); n90.name = 'Delete Geometry.003'; n90.location = (1260, -20)
n90.mute = True
n91 = _N.new('GeometryNodeJoinGeometry'); n91.name = 'Join Geometry'; n91.location = (140, -40)
n92 = _N.new('NodeGroupInput'); n92.name = 'Group Input'; n92.location = (-40, 0)
n93 = _N.new('GeometryNodeTrimCurve'); n93.name = 'Trim Curve'; n93.location = (4140, 0)
n94 = _N.new('GeometryNodeCurveToMesh'); n94.name = 'Curve to Mesh'; n94.location = (5280, 0)
n94.inputs[3].default_value = True
n95 = _N.new('GeometryNodeCurvePrimitiveLine'); n95.name = 'Curve Line'; n95.location = (1940, -260)
n96 = _N.new('GeometryNodeCurvePrimitiveCircle'); n96.name = 'Curve Circle'; n96.location = (1940, -400)
n97 = _N.new('NodeReroute'); n97.name = 'Reroute.003'; n97.location = (2980, -260)
n97.width = 16
n97.socket_idname = 'NodeSocketGeometry'
n98 = _N.new('NodeReroute'); n98.name = 'Reroute.005'; n98.location = (2980, -300)
n98.width = 16
n98.socket_idname = 'NodeSocketFloat'
n99 = _N.new('GeometryNodeStoreNamedAttribute'); n99.name = 'Store Named Attribute.001'; n99.location = (2160, -260)
n99.data_type = 'BOOLEAN'
n99.inputs[2].default_value = 'strip'
n100 = _N.new('GeometryNodeStoreNamedAttribute'); n100.name = 'Store Named Attribute.002'; n100.location = (2160, -460)
n100.data_type = 'BOOLEAN'
n100.inputs[2].default_value = 'strip'
n101 = _N.new('GeometryNodeDeleteGeometry'); n101.name = 'Delete Geometry.011'; n101.location = (2540, -280)
n102 = _N.new('GeometryNodeJoinGeometry'); n102.name = 'Join Geometry.001'; n102.location = (2360, -320)
n103 = _N.new('GeometryNodeSplineParameter'); n103.name = 'Spline Parameter'; n103.location = (2360, -440)
n104 = _N.new('GeometryNodeCaptureAttribute'); n104.name = 'Capture Attribute'; n104.location = (2740, -200)
n104.capture_items.clear()
n105 = _N.new('GeometryNodeInputNamedAttribute'); n105.name = 'Named Attribute.005'; n105.location = (2360, -500)
n105.data_type = 'BOOLEAN'
n105.inputs[0].default_value = 'strip'
n106 = _N.new('NodeGroupInput'); n106.name = 'Group Input.001'; n106.location = (1620, -260)
n107 = _N.new('FunctionNodeBooleanMath'); n107.name = 'Boolean Math'; n107.location = (1940, -540)
n107.operation = 'NOT'
n108 = _N.new('GeometryNodeInputNamedAttribute'); n108.name = 'Named Attribute.008'; n108.location = (5255, 0)
n108.inputs[0].default_value = 'radius'
n109 = _N.new('GeometryNodeSwitch'); n109.name = 'Switch'; n109.location = (5255, 0)
n109.input_type = 'FLOAT'
n109.inputs[1].default_value = 1.0
_L.new(n1.outputs[0], n9.inputs[0])
_L.new(n9.outputs[0], n49.inputs[0])
_L.new(n11.outputs[0], n94.inputs[0])
_L.new(n16.outputs[0], n35.inputs[0])
_L.new(n20.outputs[0], n69.inputs[0])
_L.new(n103.outputs[0], n104.inputs[1])
_L.new(n94.outputs[0], n16.inputs[0])
_L.new(n28.outputs[0], n26.inputs[1])
_L.new(n29.outputs[0], n26.inputs[0])
_L.new(n26.outputs[0], n16.inputs[3])
_L.new(n36.outputs[0], n71.inputs[0])
_L.new(n49.outputs[0], n70.inputs[0])
_L.new(n0.outputs[0], n1.inputs[0])
_L.new(n37.outputs[0], n73.inputs[2])
_L.new(n14.outputs[0], n94.inputs[1])
_L.new(n3.outputs[0], n1.inputs[2])
_L.new(n8.outputs[0], n4.inputs[0])
_L.new(n7.outputs[0], n4.inputs[1])
_L.new(n4.outputs[0], n6.inputs[0])
_L.new(n5.outputs[0], n3.inputs[0])
_L.new(n7.outputs[0], n3.inputs[1])
_L.new(n6.outputs[0], n5.inputs[0])
_L.new(n36.outputs[0], n71.inputs[2])
_L.new(n38.outputs[0], n0.inputs[0])
_L.new(n2.outputs[0], n0.inputs[3])
_L.new(n4.outputs[0], n2.inputs[0])
_L.new(n35.outputs[0], n20.inputs[0])
_L.new(n19.outputs[0], n20.inputs[1])
_L.new(n24.outputs[0], n25.inputs[0])
_L.new(n23.outputs[0], n25.inputs[1])
_L.new(n25.outputs[0], n22.inputs[0])
_L.new(n22.outputs[0], n21.inputs[0])
_L.new(n23.outputs[0], n21.inputs[1])
_L.new(n21.outputs[0], n20.inputs[2])
_L.new(n101.outputs[0], n104.inputs[0])
_L.new(n30.outputs[0], n46.inputs[0])
_L.new(n33.outputs[0], n46.inputs[1])
_L.new(n31.outputs[0], n34.inputs[2])
_L.new(n93.outputs[0], n45.inputs[0])
_L.new(n48.outputs[0], n40.inputs[2])
_L.new(n40.outputs[0], n45.inputs[1])
_L.new(n17.outputs[0], n91.inputs[0])
_L.new(n18.outputs[1], n34.inputs[3])
_L.new(n41.outputs[3], n40.inputs[3])
_L.new(n10.outputs[4], n93.inputs[3])
_L.new(n106.outputs[5], n95.inputs[0])
_L.new(n106.outputs[6], n95.inputs[1])
_L.new(n106.outputs[7], n96.inputs[4])
_L.new(n12.outputs[0], n11.inputs[1])
_L.new(n11.outputs[1], n15.inputs[0])
_L.new(n15.outputs[0], n29.inputs[0])
_L.new(n97.outputs[0], n13.inputs[0])
_L.new(n104.outputs[0], n97.inputs[0])
_L.new(n13.outputs[0], n14.inputs[0])
_L.new(n104.outputs[1], n98.inputs[0])
_L.new(n98.outputs[0], n27.inputs[0])
_L.new(n27.outputs[0], n28.inputs[0])
_L.new(n39.outputs[8], n69.inputs[2])
_L.new(n106.outputs[10], n96.inputs[0])
_L.new(n91.outputs[0], n30.inputs[0])
_L.new(n31.outputs[0], n32.inputs[2])
_L.new(n18.outputs[2], n32.inputs[3])
_L.new(n34.outputs[0], n33.inputs[0])
_L.new(n32.outputs[0], n33.inputs[1])
_L.new(n46.outputs[0], n90.inputs[0])
_L.new(n86.outputs[0], n72.inputs[0])
_L.new(n75.outputs[0], n90.inputs[1])
_L.new(n90.outputs[0], n86.inputs[0])
_L.new(n37.outputs[0], n74.inputs[2])
_L.new(n74.outputs[0], n86.inputs[1])
_L.new(n71.outputs[0], n72.inputs[1])
_L.new(n72.outputs[0], n85.inputs[0])
_L.new(n85.outputs[0], n88.inputs[0])
_L.new(n70.outputs[0], n42.inputs[0])
_L.new(n42.outputs[0], n93.inputs[0])
_L.new(n45.outputs[0], n87.inputs[0])
_L.new(n43.outputs[0], n44.inputs[0])
_L.new(n44.outputs[1], n47.inputs[0])
_L.new(n47.outputs[0], n87.inputs[1])
_L.new(n73.outputs[0], n75.inputs[0])
_L.new(n58.outputs[0], n60.inputs[0])
_L.new(n59.outputs[0], n60.inputs[2])
_L.new(n65.outputs[0], n67.inputs[0])
_L.new(n67.outputs[0], n64.inputs[0])
_L.new(n62.outputs[0], n61.inputs[0])
_L.new(n61.outputs[0], n54.inputs[0])
_L.new(n54.outputs[0], n57.inputs[0])
_L.new(n62.outputs[0], n63.inputs[0])
_L.new(n52.outputs[0], n51.inputs[0])
_L.new(n51.outputs[0], n53.inputs[0])
_L.new(n53.outputs[0], n64.inputs[2])
_L.new(n55.outputs[0], n56.inputs[0])
_L.new(n56.outputs[0], n52.inputs[1])
_L.new(n61.outputs[0], n55.inputs[0])
_L.new(n60.outputs[0], n65.inputs[0])
_L.new(n63.outputs[0], n52.inputs[2])
_L.new(n57.outputs[0], n52.inputs[0])
_L.new(n83.outputs[0], n67.inputs[2])
_L.new(n64.outputs[0], n68.inputs[0])
_L.new(n69.outputs[0], n66.inputs[0])
_L.new(n83.outputs[0], n82.inputs[0])
_L.new(n82.outputs[0], n38.inputs[0])
_L.new(n77.outputs[0], n76.inputs[2])
_L.new(n77.outputs[0], n78.inputs[2])
_L.new(n76.outputs[0], n85.inputs[1])
_L.new(n78.outputs[0], n88.inputs[1])
_L.new(n80.outputs[0], n79.inputs[2])
_L.new(n80.outputs[0], n84.inputs[2])
_L.new(n81.outputs[0], n83.inputs[0])
_L.new(n88.outputs[0], n89.inputs[0])
_L.new(n89.outputs[0], n81.inputs[0])
_L.new(n79.outputs[0], n89.inputs[1])
_L.new(n84.outputs[0], n81.inputs[1])
_L.new(n87.outputs[0], n11.inputs[0])
_L.new(n92.outputs[0], n91.inputs[0])
_L.new(n50.outputs[0], n17.inputs[0])
_L.new(n95.outputs[0], n99.inputs[0])
_L.new(n96.outputs[0], n100.inputs[0])
_L.new(n102.outputs[0], n101.inputs[0])
_L.new(n99.outputs[0], n102.inputs[0])
_L.new(n100.outputs[0], n102.inputs[0])
_L.new(n105.outputs[0], n101.inputs[1])
_L.new(n106.outputs[9], n99.inputs[3])
_L.new(n107.outputs[0], n100.inputs[3])
_L.new(n106.outputs[9], n107.inputs[0])
_L.new(n108.outputs[1], n109.inputs[0])
_L.new(n108.outputs[0], n109.inputs[2])
_L.new(n109.outputs[0], n94.inputs[2])
n66.is_active_output = True

# ---- transforms, parenting, visibility, modifiers, constraints
ob_camera_001.location = (5.41, 0.6943, 13.11)
ob_camera_001.rotation_euler = (0.0, -0.0, 12.57)
ob_camera_002.location = (26.5, -18.55, 13.79)
ob_camera_002.rotation_euler = (1.168, -0.0, 0.9599)
ob_edges_x_object.location = (-0.45, -0.45, 0.0)
_m = ob_edges_x_object.modifiers.new('GeometryNodes', 'NODES')
_m.node_group = ng_pipes
_gi = [s.identifier for s in ng_pipes.interface.items_tree if s.item_type == 'SOCKET' and s.in_out == 'INPUT']
_m[_gi[5]] = (0.05, 0.0, 0.0)  # Strip Start
_m[_gi[6]] = (-0.05, 0.0, 0.0)  # Strip End
_m[_gi[7]] = 0.05  # Pipe Radius
_m[_gi[9]] = False  # pipe_strip
ob_edges_y_object.location = (0.0, 0.0, 0.0)

# ---- collection membership
scene.collection.objects.link(ob_camera_001)
scene.collection.objects.link(ob_camera_002)
scene.collection.objects.link(ob_edges_x_object)
col_edgecollection.objects.link(ob_edges_y_object)

# ---- scene / render settings (as saved in the file)
scene.camera = ob_camera_002
scene.frame_start = 1; scene.frame_end = 320; scene.frame_set(83)
scene.render.engine = 'BLENDER_EEVEE_NEXT'
scene.render.resolution_x = 2048
scene.render.resolution_y = 2048
scene.render.film_transparent = True
scene.render.motion_blur_shutter = 0.2
scene.cycles.sampling_pattern = 'TABULATED_SOBOL'
scene.cycles.use_light_tree = False
scene.eevee.use_gtao = True
scene.eevee.gtao_distance = 2.33
scene.eevee.use_raytracing = True
scene.view_settings.view_transform = 'Standard'
bpy.context.view_layer.update()
